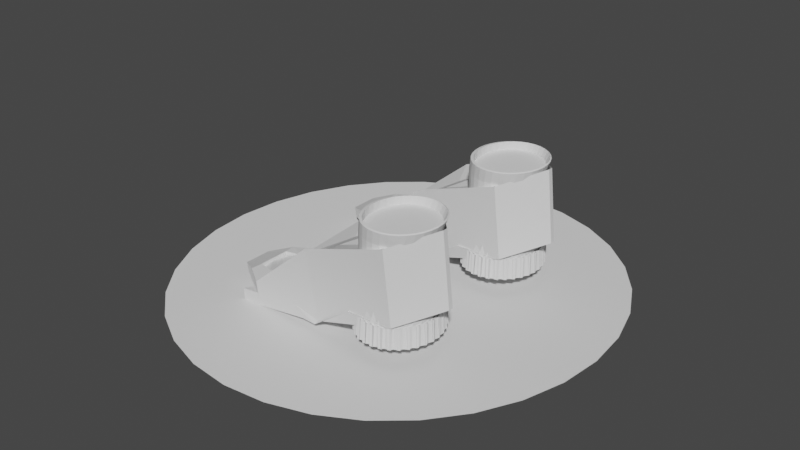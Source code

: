 # Source: rocket_Shoes.blend  (saved by Blender 3.1.7; exported with 4.5.12 LTS)
import bpy
from mathutils import Matrix  # noqa: F401  (used for matrix-valued properties, if any)

bpy.ops.wm.read_factory_settings(use_empty=True)
scene = bpy.context.scene
scene.name = 'Scene'

# ---- collections
col_collection = bpy.data.collections.new('Collection'); scene.collection.children.link(col_collection)

# ---- materials (node trees are filled in below, after node groups)
mat_material = bpy.data.materials.new('Material')
mat_material.alpha_threshold = 0.0
mat_material.use_transparent_shadow = False
mat_material.line_color = (0.0, 0.0, 0.0, 1.0)

# ---- material node trees
mat_material.use_nodes = True; mat_material.node_tree.nodes.clear()
_N = mat_material.node_tree.nodes; _L = mat_material.node_tree.links
n0 = _N.new('ShaderNodeOutputMaterial'); n0.name = 'Material Output'; n0.location = (300, 300)
n1 = _N.new('ShaderNodeBsdfPrincipled'); n1.name = 'Principled BSDF'; n1.location = (10, 300)
n1.distribution = 'GGX'
n1.subsurface_method = 'RANDOM_WALK_SKIN'
n1.inputs[2].default_value = 0.4
n1.inputs[3].default_value = 1.45
n1.inputs[27].default_value = (0.0, 0.0, 0.0, 1.0)
n1.inputs[28].default_value = 1.0
_L.new(n1.outputs[0], n0.inputs[0])
n0.is_active_output = True

# ---- world
world_world = bpy.data.worlds.new('World'); scene.world = world_world
world_world.use_nodes = True; world_world.node_tree.nodes.clear()
_N = world_world.node_tree.nodes; _L = world_world.node_tree.links
n0 = _N.new('ShaderNodeOutputWorld'); n0.name = 'World Output'; n0.location = (300, 300)
n1 = _N.new('ShaderNodeBackground'); n1.name = 'Background'; n1.location = (10, 300)
n1.inputs[0].default_value = (0.05088, 0.05088, 0.05088, 1.0)
_L.new(n1.outputs[0], n0.inputs[0])
n0.is_active_output = True
world_world.color = (0.05088, 0.05088, 0.05088)
world_world.use_sun_shadow = False
world_world.sun_shadow_jitter_overblur = 0.0

# ---- meshes
me_cube = bpy.data.meshes.new('Cube')
me_cube.from_pydata([(0.7903, 1.05, 1.442), (0.8694, 1.013, -0.4596), (0.7903, -1.05, 1.442), (0.8694, -1.013, -0.4596), (-1.079, 1.096, 0.1565), (-1.079, 1.096, -0.3591), (-1.079, -1.096, 0.1565), (-1.079, -1.096, -0.3591), (-1.092, 0.0, -0.3453), (0.8807, 0.0, 1.146), (-1.092, 0.0, 0.1426), (1.388, 0.0, -0.2196), (-1.073, 0.5356, 0.21), (1.422, 0.5189, -0.2337), (-1.073, 0.5356, -0.3451), (0.9141, 0.5189, 1.16), (-1.073, -0.5356, -0.3451), (0.9141, -0.5189, 1.16), (-1.073, -0.5356, 0.21), (1.422, -0.5189, -0.2337), (-2.197, -0.3245, -0.1278), (-2.206, -0.3727, -0.1302), (-2.206, -0.3727, 0.1302), (-2.206, 0.3727, 0.1302), (-2.206, 0.3727, -0.1302), (-2.197, 0.3245, 0.1278), (-2.197, 0.3245, -0.1278), (-2.197, -0.3245, 0.1278), (-1.573, 0.3666, -0.1274), (-1.652, 0.0, -0.1629), (-1.573, -0.3666, 0.1274), (-1.652, 0.0, 0.1629), (-1.573, 0.3666, 0.1274), (-1.573, -0.3666, -0.1274), (-1.581, 0.4396, -0.2405), (-1.608, 0.7358, -0.243), (-1.608, 0.7358, 0.243), (-1.581, 0.4396, 0.2405), (-1.581, -0.4396, -0.2405), (-1.581, -0.4396, 0.2405), (-1.608, -0.7358, 0.243), (-1.608, -0.7358, -0.243), (3.274, 1.083, 1.982), (3.254, 1.047, 0.0103), (3.274, -1.083, 1.982), (3.254, -1.047, 0.0103), (3.254, -0.5149, 1.878), (2.995, 0.5149, -0.1359), (3.254, 0.5149, 1.878), (2.591, 0.0, 1.947), (2.995, -0.5149, -0.1359), (2.333, 0.0, -0.05754), (0.8459, 0.5149, -0.5393), (0.7775, 1.047, -0.5605), (0.8459, -0.5149, -0.5393), (0.831, 0.0, -0.535), (0.7775, -1.047, -0.5605), (2.03, 0.5149, 0.07881), (1.983, 1.083, 0.1279), (2.03, -0.5149, 0.07881), (2.015, 0.0, 0.08317), (1.983, -1.083, 0.1279), (0.3484, 0.5149, -0.2821), (0.2318, 1.047, -0.2139), (0.3484, -0.5149, -0.2821), (0.3334, 0.0, -0.2777), (0.2318, -1.047, -0.2139), (0.4624, 0.5149, -0.4715), (0.3907, 1.047, -0.4987), (0.4624, -0.5149, -0.4715), (0.4475, 0.0, -0.4671), (0.3907, -1.047, -0.4987), (-1.437, 0.5149, -0.2579), (-1.614, 1.083, -0.1679), (-1.437, -0.5149, -0.2579), (-1.449, 0.0, -0.2476), (-1.614, -1.083, -0.1679), (-1.46, 0.5149, -0.5833), (-1.645, 1.083, -0.5301), (-1.46, -0.5149, -0.5833), (-1.472, 0.0, -0.5729), (-1.645, -1.083, -0.5301), (4.193, 0.06806, 2.241), (4.172, 0.0658, 0.2697), (4.193, -0.06806, 2.241), (4.172, -0.0658, 0.2697)], [], [(17, 18, 6, 2), (3, 2, 6, 7), (40, 39, 27, 22), (16, 19, 3, 7), (2, 3, 45, 44), (5, 4, 0, 1), (45, 3, 56, 61), (14, 13, 11, 8), (16, 18, 30, 33), (15, 12, 10, 9), (0, 4, 12, 15), (5, 1, 13, 14), (17, 2, 44, 46), (14, 8, 29, 28), (39, 38, 20, 27), (15, 9, 49, 48), (8, 11, 19, 16), (9, 10, 18, 17), (26, 25, 23, 24), (21, 22, 27, 20), (35, 34, 26, 24), (38, 41, 21, 20), (37, 36, 23, 25), (34, 37, 25, 26), (36, 35, 24, 23), (41, 40, 22, 21), (33, 30, 31, 29), (29, 31, 32, 28), (8, 16, 33, 29), (10, 12, 32, 31), (12, 14, 28, 32), (18, 10, 31, 30), (4, 5, 35, 36), (14, 12, 37, 34), (12, 4, 36, 37), (5, 14, 34, 35), (7, 6, 40, 41), (16, 7, 41, 38), (18, 16, 38, 39), (6, 18, 39, 40), (34, 37, 39, 38), (26, 20, 27, 25), (34, 38, 20, 26), (27, 25, 37, 39), (50, 46, 44, 45), (47, 48, 49, 51), (43, 42, 48, 47), (51, 49, 46, 50), (52, 55, 70, 67), (1, 43, 58, 53), (50, 45, 61, 59), (9, 17, 46, 49), (1, 0, 42, 43), (0, 15, 48, 42), (56, 54, 59, 61), (55, 52, 57, 60), (52, 53, 58, 57), (54, 55, 60, 59), (3, 19, 64, 66), (51, 50, 59, 60), (56, 3, 66, 71), (55, 54, 69, 70), (43, 47, 57, 58), (47, 51, 60, 57), (67, 70, 80, 77), (65, 62, 72, 75), (70, 69, 79, 80), (63, 68, 78, 73), (11, 13, 62, 65), (13, 1, 63, 62), (1, 53, 68, 63), (19, 11, 65, 64), (54, 56, 71, 69), (53, 52, 67, 68), (76, 74, 79, 81), (75, 72, 77, 80), (72, 73, 78, 77), (74, 75, 80, 79), (66, 64, 74, 76), (71, 66, 76, 81), (62, 63, 73, 72), (69, 71, 81, 79), (68, 67, 77, 78), (64, 65, 75, 74), (45, 44, 84, 85), (43, 42, 82, 83), (83, 82, 84, 85)])
_uv = me_cube.uv_layers.new(name='UVMap')
_uv.uv.foreach_set('vector', [0.625, 0.6875, 0.875, 0.6875, 0.875, 0.75, 0.625, 0.75, 0.375, 0.75, 0.625, 0.75, 0.625, 1.0, 0.375, 1.0, 0.875, 0.75, 0.875, 0.6875, 0.875, 0.6875, 0.875, 0.75, 0.125, 0.6875, 0.375, 0.6875, 0.375, 0.75, 0.125, 0.75, 0.625, 0.75, 0.375, 0.75, 0.375, 0.75, 0.625, 0.75, 0.375, 0.25, 0.625, 0.25, 0.625, 0.5, 0.375, 0.5, 0.375, 0.75, 0.375, 0.75, 0.375, 0.75, 0.375, 0.75, 0.125, 0.5625, 0.375, 0.5625, 0.375, 0.625, 0.125, 0.625, 0.375, 0.0625, 0.625, 0.0625, 0.625, 0.0625, 0.375, 0.0625, 0.625, 0.5625, 0.875, 0.5625, 0.875, 0.625, 0.625, 0.625, 0.625, 0.5, 0.875, 0.5, 0.875, 0.5625, 0.625, 0.5625, 0.125, 0.5, 0.375, 0.5, 0.375, 0.5625, 0.125, 0.5625, 0.625, 0.6875, 0.625, 0.75, 0.625, 0.75, 0.625, 0.6875, 0.125, 0.5625, 0.125, 0.625, 0.125, 0.625, 0.125, 0.5625, 0.625, 0.0625, 0.375, 0.0625, 0.375, 0.0625, 0.625, 0.0625, 0.625, 0.5625, 0.625, 0.625, 0.625, 0.625, 0.625, 0.5625, 0.125, 0.625, 0.375, 0.625, 0.375, 0.6875, 0.125, 0.6875, 0.625, 0.625, 0.875, 0.625, 0.875, 0.6875, 0.625, 0.6875, 0.375, 0.1875, 0.625, 0.1875, 0.625, 0.25, 0.375, 0.25, 0.375, 0.0, 0.625, 0.0, 0.625, 0.0625, 0.375, 0.0625, 0.125, 0.5, 0.125, 0.5625, 0.125, 0.5625, 0.125, 0.5, 0.125, 0.6875, 0.125, 0.75, 0.125, 0.75, 0.125, 0.6875, 0.875, 0.5625, 0.875, 0.5, 0.875, 0.5, 0.875, 0.5625, 0.375, 0.1875, 0.625, 0.1875, 0.625, 0.1875, 0.375, 0.1875, 0.625, 0.25, 0.375, 0.25, 0.375, 0.25, 0.625, 0.25, 0.375, 1.0, 0.625, 1.0, 0.625, 1.0, 0.375, 1.0, 0.375, 0.0625, 0.625, 0.0625, 0.625, 0.125, 0.375, 0.125, 0.375, 0.125, 0.625, 0.125, 0.625, 0.1875, 0.375, 0.1875, 0.125, 0.625, 0.125, 0.6875, 0.125, 0.6875, 0.125, 0.625, 0.875, 0.625, 0.875, 0.5625, 0.875, 0.5625, 0.875, 0.625, 0.625, 0.1875, 0.375, 0.1875, 0.375, 0.1875, 0.625, 0.1875, 0.875, 0.6875, 0.875, 0.625, 0.875, 0.625, 0.875, 0.6875, 0.625, 0.25, 0.375, 0.25, 0.375, 0.25, 0.625, 0.25, 0.375, 0.1875, 0.625, 0.1875, 0.625, 0.1875, 0.375, 0.1875, 0.875, 0.5625, 0.875, 0.5, 0.875, 0.5, 0.875, 0.5625, 0.125, 0.5, 0.125, 0.5625, 0.125, 0.5625, 0.125, 0.5, 0.375, 1.0, 0.625, 1.0, 0.625, 1.0, 0.375, 1.0, 0.125, 0.6875, 0.125, 0.75, 0.125, 0.75, 0.125, 0.6875, 0.625, 0.0625, 0.375, 0.0625, 0.375, 0.0625, 0.625, 0.0625, 0.875, 0.75, 0.875, 0.6875, 0.875, 0.6875, 0.875, 0.75, 0.375, 0.1875, 0.625, 0.1875, 0.625, 0.0625, 0.375, 0.0625, 0.375, 0.1875, 0.375, 0.0625, 0.625, 0.0625, 0.625, 0.1875, 0.0, 0.0, 0.0, 0.0, 0.0, 0.0, 0.0, 0.0, 0.0, 0.0, 0.0, 0.0, 0.0, 0.0, 0.0, 0.0, 0.375, 0.6875, 0.625, 0.6875, 0.625, 0.75, 0.375, 0.75, 0.375, 0.5625, 0.625, 0.5625, 0.625, 0.625, 0.375, 0.625, 0.375, 0.5, 0.625, 0.5, 0.625, 0.5625, 0.375, 0.5625, 0.375, 0.625, 0.625, 0.625, 0.625, 0.6875, 0.375, 0.6875, 0.375, 0.5625, 0.375, 0.625, 0.375, 0.625, 0.375, 0.5625, 0.375, 0.5, 0.375, 0.5, 0.375, 0.5, 0.375, 0.5, 0.375, 0.6875, 0.375, 0.75, 0.375, 0.75, 0.375, 0.6875, 0.625, 0.625, 0.625, 0.6875, 0.625, 0.6875, 0.625, 0.625, 0.375, 0.5, 0.625, 0.5, 0.625, 0.5, 0.375, 0.5, 0.625, 0.5, 0.625, 0.5625, 0.625, 0.5625, 0.625, 0.5, 0.375, 0.75, 0.375, 0.6875, 0.375, 0.6875, 0.375, 0.75, 0.375, 0.625, 0.375, 0.5625, 0.375, 0.5625, 0.375, 0.625, 0.375, 0.5625, 0.375, 0.5, 0.375, 0.5, 0.375, 0.5625, 0.375, 0.6875, 0.375, 0.625, 0.375, 0.625, 0.375, 0.6875, 0.375, 0.75, 0.375, 0.6875, 0.375, 0.6875, 0.375, 0.75, 0.375, 0.625, 0.375, 0.6875, 0.375, 0.6875, 0.375, 0.625, 0.375, 0.75, 0.375, 0.75, 0.375, 0.75, 0.375, 0.75, 0.375, 0.625, 0.375, 0.6875, 0.375, 0.6875, 0.375, 0.625, 0.375, 0.5, 0.375, 0.5625, 0.375, 0.5625, 0.375, 0.5, 0.375, 0.5625, 0.375, 0.625, 0.375, 0.625, 0.375, 0.5625, 0.375, 0.5625, 0.375, 0.625, 0.375, 0.625, 0.375, 0.5625, 0.375, 0.625, 0.375, 0.5625, 0.375, 0.5625, 0.375, 0.625, 0.375, 0.625, 0.375, 0.6875, 0.375, 0.6875, 0.375, 0.625, 0.375, 0.5, 0.375, 0.5, 0.375, 0.5, 0.375, 0.5, 0.375, 0.625, 0.375, 0.5625, 0.375, 0.5625, 0.375, 0.625, 0.375, 0.5625, 0.375, 0.5, 0.375, 0.5, 0.375, 0.5625, 0.375, 0.5, 0.375, 0.5, 0.375, 0.5, 0.375, 0.5, 0.375, 0.6875, 0.375, 0.625, 0.375, 0.625, 0.375, 0.6875, 0.375, 0.6875, 0.375, 0.75, 0.375, 0.75, 0.375, 0.6875, 0.375, 0.5, 0.375, 0.5625, 0.375, 0.5625, 0.375, 0.5, 0.375, 0.75, 0.375, 0.6875, 0.375, 0.6875, 0.375, 0.75, 0.375, 0.625, 0.375, 0.5625, 0.375, 0.5625, 0.375, 0.625, 0.375, 0.5625, 0.375, 0.5, 0.375, 0.5, 0.375, 0.5625, 0.375, 0.6875, 0.375, 0.625, 0.375, 0.625, 0.375, 0.6875, 0.375, 0.75, 0.375, 0.6875, 0.375, 0.6875, 0.375, 0.75, 0.375, 0.75, 0.375, 0.75, 0.375, 0.75, 0.375, 0.75, 0.375, 0.5625, 0.375, 0.5, 0.375, 0.5, 0.375, 0.5625, 0.375, 0.6875, 0.375, 0.75, 0.375, 0.75, 0.375, 0.6875, 0.375, 0.5, 0.375, 0.5625, 0.375, 0.5625, 0.375, 0.5, 0.375, 0.6875, 0.375, 0.625, 0.375, 0.625, 0.375, 0.6875, 0.375, 0.75, 0.625, 0.75, 0.625, 0.75, 0.375, 0.75, 0.375, 0.5, 0.625, 0.5, 0.625, 0.5, 0.375, 0.5, 0.375, 0.5, 0.625, 0.5, 0.625, 0.75, 0.375, 0.75])
me_cube.materials.append(mat_material)
me_cube.use_remesh_preserve_volume = False
me_cube.use_remesh_preserve_attributes = False
me_cube.use_mirror_vertex_groups = False
me_cube.update()
me_cylinder = bpy.data.meshes.new('Cylinder')
me_cylinder.from_pydata([(0.004546, 0.9948, 0.9577), (0.19, 0.9757, 0.9578), (0.3683, 0.9191, 0.9578), (0.5326, 0.8272, 0.9579), (0.6766, 0.7035, 0.9579), (0.7948, 0.5527, 0.9579), (0.8826, 0.3807, 0.9579), (0.9367, 0.1941, 0.9579), (0.955, -3.747e-08, 0.9579), (0.9367, -0.1941, 0.9579), (0.8826, -0.3807, 0.9579), (0.7948, -0.5527, 0.9579), (0.6766, -0.7035, 0.9579), (0.5326, -0.8272, 0.9579), (0.3683, -0.9191, 0.9578), (0.19, -0.9757, 0.9578), (0.004546, -0.9948, 0.9577), (-0.1809, -0.9757, 0.9577), (-0.3592, -0.9191, 0.9577), (-0.5235, -0.8271, 0.9576), (-0.6675, -0.7034, 0.9576), (-0.7856, -0.5527, 0.9577), (-0.8735, -0.3807, 0.9577), (-0.9275, -0.1941, 0.9577), (-0.9458, 1.293e-08, 0.9577), (-0.9275, 0.1941, 0.9577), (-0.8735, 0.3807, 0.9577), (-0.7856, 0.5527, 0.9577), (-0.6675, 0.7034, 0.9576), (-0.5235, 0.8271, 0.9576), (-0.3592, 0.9191, 0.9577), (-0.1809, 0.9757, 0.9577), (0.5651, 1.029, -1.603), (-0.5651, 1.029, -1.603), (2.23e-08, 0.9937, -0.3139), (-0.372, 1.131, -1.603), (0.1846, 0.9747, -0.3139), (0.7322, 0.8893, -1.603), (-0.1603, 1.188, -1.603), (0.3622, 0.9183, -0.3139), (0.8686, 0.719, -1.603), (0.06032, 1.196, -1.603), (0.526, 0.8267, -0.3139), (0.9718, 0.5256, -1.603), (0.2788, 1.154, -1.603), (0.6697, 0.7032, -0.3139), (1.04, 0.3153, -1.603), (0.4843, 1.063, -1.603), (0.7877, 0.5527, -0.3139), (1.072, 0.09444, -1.603), (0.6676, 0.9301, -1.603), (0.8755, 0.3808, -0.3139), (1.067, -0.1309, -1.603), (0.8214, 0.762, -1.603), (0.9295, 0.1941, -0.3139), (1.023, -0.354, -1.603), (0.9409, 0.5671, -1.603), (0.9478, -4.01e-08, -0.3139), (0.9409, -0.5671, -1.603), (1.023, 0.354, -1.603), (0.9295, -0.1941, -0.3139), (0.8214, -0.762, -1.603), (1.067, 0.1309, -1.603), (0.8755, -0.3808, -0.3139), (0.6676, -0.9301, -1.603), (1.072, -0.09444, -1.603), (0.7877, -0.5527, -0.3139), (0.4843, -1.063, -1.603), (1.04, -0.3153, -1.603), (0.6697, -0.7032, -0.3139), (0.2788, -1.154, -1.603), (0.9718, -0.5256, -1.603), (0.526, -0.8267, -0.3139), (0.06032, -1.196, -1.603), (0.8686, -0.719, -1.603), (0.3622, -0.9183, -0.3139), (-0.1603, -1.188, -1.603), (0.7322, -0.8893, -1.603), (0.1846, -0.9747, -0.3139), (-0.372, -1.131, -1.603), (0.5651, -1.029, -1.603), (-5.228e-08, -0.9937, -0.3139), (-0.5651, -1.029, -1.603), (0.372, -1.131, -1.603), (-0.1846, -0.9747, -0.3139), (-0.7322, -0.8893, -1.603), (0.1603, -1.188, -1.603), (-0.3622, -0.9183, -0.3139), (-0.8686, -0.719, -1.603), (-0.06032, -1.196, -1.603), (-0.526, -0.8267, -0.3139), (-0.9718, -0.5256, -1.603), (-0.2788, -1.154, -1.603), (-0.6697, -0.7032, -0.3139), (-1.04, -0.3153, -1.603), (-0.4843, -1.063, -1.603), (-0.7877, -0.5527, -0.3139), (-1.072, -0.09444, -1.603), (-0.6676, -0.9301, -1.603), (-0.8755, -0.3808, -0.3139), (-1.067, 0.1309, -1.603), (-0.8214, -0.762, -1.603), (-0.9295, -0.1941, -0.3139), (-1.023, 0.354, -1.603), (-0.9409, -0.5671, -1.603), (-0.9478, 1.414e-08, -0.3139), (-0.9409, 0.5671, -1.603), (-1.023, -0.354, -1.603), (-0.9295, 0.1941, -0.3139), (-0.8214, 0.762, -1.603), (-1.067, -0.1309, -1.603), (-0.8755, 0.3808, -0.3139), (-0.6676, 0.9301, -1.603), (-1.072, 0.09444, -1.603), (-0.7877, 0.5527, -0.3139), (-0.4843, 1.063, -1.603), (-1.04, 0.3153, -1.603), (-0.6697, 0.7032, -0.3139), (-0.2788, 1.154, -1.603), (-0.9718, 0.5256, -1.603), (-0.526, 0.8267, -0.3139), (-0.06032, 1.196, -1.603), (-0.8686, 0.719, -1.603), (-0.3622, 0.9183, -0.3139), (0.1603, 1.188, -1.603), (-0.7322, 0.8893, -1.603), (-0.1846, 0.9747, -0.3139), (0.372, 1.131, -1.603), (0.5651, 1.001, -1.038), (-9.622e-08, 0.4332, -1.63), (-0.5651, 1.001, -1.038), (-0.3787, 1.104, -1.038), (0.7255, 0.8619, -1.038), (0.05201, 0.4275, -1.63), (-0.1732, 1.163, -1.038), (0.8558, 0.6936, -1.038), (0.1052, 0.4098, -1.63), (0.042, 1.174, -1.038), (0.9535, 0.5031, -1.038), (0.1594, 0.3779, -1.63), (0.256, 1.135, -1.038), (1.017, 0.2967, -1.038), (0.2124, 0.3301, -1.63), (0.458, 1.049, -1.038), (1.046, 0.08009, -1.038), (0.2604, 0.2658, -1.63), (0.6388, 0.9204, -1.038), (1.038, -0.1407, -1.038), (0.2988, 0.1867, -1.63), (0.7912, 0.7571, -1.038), (0.9927, -0.3589, -1.038), (0.3237, 0.09635, -1.63), (0.9101, 0.5671, -1.038), (0.9101, -0.5671, -1.038), (0.3323, -2.686e-07, -1.63), (0.9927, 0.3589, -1.038), (0.7912, -0.7571, -1.038), (0.3237, -0.09635, -1.63), (1.038, 0.1407, -1.038), (0.6388, -0.9204, -1.038), (0.2988, -0.1867, -1.63), (1.046, -0.08009, -1.038), (0.458, -1.049, -1.038), (0.2604, -0.2658, -1.63), (1.017, -0.2967, -1.038), (0.256, -1.135, -1.038), (0.2124, -0.3301, -1.63), (0.9535, -0.5031, -1.038), (0.042, -1.174, -1.038), (0.1594, -0.3779, -1.63), (0.8558, -0.6936, -1.038), (-0.1732, -1.163, -1.038), (0.1052, -0.4098, -1.63), (0.7255, -0.8619, -1.038), (-0.3787, -1.104, -1.038), (0.05201, -0.4275, -1.63), (0.5651, -1.001, -1.038), (-0.5651, -1.001, -1.038), (9.489e-09, -0.4332, -1.63), (0.3787, -1.104, -1.038), (-0.7255, -0.8619, -1.038), (-0.05201, -0.4275, -1.63), (0.1732, -1.163, -1.038), (-0.8558, -0.6936, -1.038), (-0.1052, -0.4098, -1.63), (-0.042, -1.174, -1.038), (-0.9535, -0.5031, -1.038), (-0.1594, -0.3779, -1.63), (-0.256, -1.135, -1.038), (-1.017, -0.2967, -1.038), (-0.2124, -0.3301, -1.63), (-0.458, -1.049, -1.038), (-1.046, -0.08009, -1.038), (-0.2604, -0.2658, -1.63), (-0.6388, -0.9204, -1.038), (-1.038, 0.1407, -1.038), (-0.2988, -0.1867, -1.63), (-0.7912, -0.7571, -1.038), (-0.9927, 0.3589, -1.038), (-0.3237, -0.09635, -1.63), (-0.9101, -0.5671, -1.038), (-0.9101, 0.5671, -1.038), (-0.3323, 2.548e-07, -1.63), (-0.9927, -0.3589, -1.038), (-0.7912, 0.7571, -1.038), (-0.3237, 0.09635, -1.63), (-1.038, -0.1407, -1.038), (-0.6388, 0.9204, -1.038), (-0.2988, 0.1867, -1.63), (-1.046, 0.08008, -1.038), (-0.458, 1.049, -1.038), (-0.2604, 0.2658, -1.63), (-1.017, 0.2967, -1.038), (-0.256, 1.135, -1.038), (-0.2124, 0.3301, -1.63), (-0.9535, 0.5031, -1.038), (-0.042, 1.174, -1.038), (-0.1594, 0.3779, -1.63), (-0.8558, 0.6936, -1.038), (0.1732, 1.163, -1.038), (-0.1052, 0.4098, -1.63), (-0.7255, 0.8619, -1.038), (0.3787, 1.104, -1.038), (-0.05201, 0.4275, -1.63), (-0.1051, 0.958, 1.105), (-0.2673, 0.9037, 1.104), (-0.4177, 0.8149, 1.104), (-0.5505, 0.6946, 1.104), (-0.6603, 0.5469, 1.104), (-0.7424, 0.3774, 1.104), (-0.7932, 0.1926, 1.104), (-0.8104, 1.379e-08, 1.104), (-0.7932, -0.1926, 1.104), (-0.7424, -0.3774, 1.104), (-0.6603, -0.5469, 1.104), (-0.5505, -0.6946, 1.104), (-0.4177, -0.8149, 1.104), (-0.2673, -0.9037, 1.104), (-0.1051, -0.958, 1.105), (0.063, -0.9763, 1.105), (0.2311, -0.9581, 1.105), (0.3934, -0.9038, 1.105), (0.5439, -0.8151, 1.105), (0.6768, -0.6948, 1.105), (0.7867, -0.5471, 1.105), (0.8689, -0.3775, 1.105), (0.9197, -0.1927, 1.105), (0.9369, -3.356e-08, 1.105), (0.9197, 0.1927, 1.105), (0.8689, 0.3775, 1.105), (0.7867, 0.5471, 1.105), (0.6768, 0.6948, 1.105), (0.5439, 0.8151, 1.105), (0.3934, 0.9038, 1.105), (0.063, 0.9763, 1.105), (0.2311, 0.9581, 1.105), (-0.09455, 1.042, 1.308), (-0.05973, 1.003, 1.327), (-0.2313, 0.9452, 1.326), (-0.2783, 0.9812, 1.308), (-0.4475, 0.883, 1.307), (-0.3897, 0.8512, 1.325), (-0.5958, 0.7509, 1.307), (-0.5291, 0.7246, 1.325), (-0.7174, 0.59, 1.308), (-0.6438, 0.5698, 1.324), (-0.8077, 0.4065, 1.308), (-0.7294, 0.3928, 1.324), (-0.8634, 0.2072, 1.308), (-0.7822, 0.2004, 1.324), (-0.8822, 1.422e-08, 1.308), (-0.8001, 1.528e-08, 1.324), (-0.8634, -0.2072, 1.308), (-0.7822, -0.2004, 1.324), (-0.8077, -0.4065, 1.308), (-0.7294, -0.3928, 1.324), (-0.7174, -0.59, 1.308), (-0.6438, -0.5699, 1.324), (-0.5958, -0.7509, 1.307), (-0.5291, -0.7246, 1.325), (-0.4475, -0.883, 1.307), (-0.3897, -0.8512, 1.325), (-0.2783, -0.9812, 1.308), (-0.2313, -0.9452, 1.326), (-0.09455, -1.042, 1.308), (-0.05973, -1.003, 1.327), (0.09661, -1.062, 1.309), (0.1186, -1.023, 1.328), (0.2878, -1.042, 1.31), (0.2973, -1.005, 1.33), (0.4718, -0.9821, 1.311), (0.4698, -0.9478, 1.331), (0.6414, -0.8841, 1.312), (0.6296, -0.8546, 1.332), (0.7901, -0.752, 1.313), (0.7706, -0.7282, 1.333), (0.9121, -0.5909, 1.313), (0.8868, -0.5731, 1.334), (1.003, -0.4071, 1.314), (0.9736, -0.3953, 1.335), (1.059, -0.2075, 1.314), (1.027, -0.2017, 1.336), (1.077, -3.972e-08, 1.314), (1.045, -3.751e-08, 1.336), (1.059, 0.2075, 1.314), (1.027, 0.2017, 1.336), (1.003, 0.4071, 1.314), (0.9736, 0.3953, 1.335), (0.9121, 0.5909, 1.313), (0.8868, 0.5731, 1.334), (0.7901, 0.752, 1.313), (0.7706, 0.7282, 1.333), (0.6414, 0.8841, 1.312), (0.6296, 0.8546, 1.332), (0.4718, 0.9821, 1.311), (0.4698, 0.9478, 1.331), (0.1186, 1.023, 1.328), (0.09661, 1.062, 1.309), (0.2878, 1.042, 1.31), (0.2973, 1.005, 1.33)], [], [(126, 31, 0, 34), (37, 38, 134, 132), (40, 41, 137, 135), (43, 44, 140, 138), (46, 47, 143, 141), (49, 50, 146, 144), (52, 53, 149, 147), (55, 56, 152, 150), (58, 59, 155, 153), (61, 62, 158, 156), (64, 65, 161, 159), (67, 68, 164, 162), (70, 71, 167, 165), (73, 74, 170, 168), (76, 77, 173, 171), (79, 80, 176, 174), (82, 83, 179, 177), (85, 86, 182, 180), (88, 89, 185, 183), (91, 92, 188, 186), (94, 95, 191, 189), (97, 98, 194, 192), (100, 101, 197, 195), (103, 104, 200, 198), (106, 107, 203, 201), (109, 110, 206, 204), (112, 113, 209, 207), (115, 116, 212, 210), (118, 119, 215, 213), (121, 122, 218, 216), (315, 319, 255, 253), (124, 125, 221, 219), (127, 33, 130, 222), (129, 133, 136, 139, 142, 145, 148, 151, 154, 157, 160, 163, 166, 169, 172, 175, 178, 181, 184, 187, 190, 193, 196, 199, 202, 205, 208, 211, 214, 217, 220, 223), (258, 261, 226, 225), (60, 9, 10, 63), (87, 18, 19, 90), (114, 27, 28, 117), (48, 5, 6, 51), (75, 14, 15, 78), (102, 23, 24, 105), (34, 0, 1, 36), (36, 1, 2, 39), (63, 10, 11, 66), (90, 19, 20, 93), (117, 28, 29, 120), (51, 6, 7, 54), (78, 15, 16, 81), (105, 24, 25, 108), (39, 2, 3, 42), (66, 11, 12, 69), (93, 20, 21, 96), (120, 29, 30, 123), (54, 7, 8, 57), (81, 16, 17, 84), (108, 25, 26, 111), (42, 3, 4, 45), (69, 12, 13, 72), (96, 21, 22, 99), (123, 30, 31, 126), (57, 8, 9, 60), (84, 17, 18, 87), (111, 26, 27, 114), (45, 4, 5, 48), (72, 13, 14, 75), (99, 22, 23, 102), (32, 33, 34), (35, 36, 37), (38, 39, 40), (41, 42, 43), (44, 45, 46), (47, 48, 49), (50, 51, 52), (53, 54, 55), (56, 57, 58), (59, 60, 61), (62, 63, 64), (65, 66, 67), (68, 69, 70), (71, 72, 73), (74, 75, 76), (77, 78, 79), (80, 81, 82), (83, 84, 85), (86, 87, 88), (89, 90, 91), (92, 93, 94), (95, 96, 97), (98, 99, 100), (101, 102, 103), (104, 105, 106), (107, 108, 109), (110, 111, 112), (113, 114, 115), (116, 117, 118), (119, 120, 121), (122, 123, 124), (125, 126, 127), (128, 129, 130), (131, 132, 133), (134, 135, 136), (137, 138, 139), (140, 141, 142), (143, 144, 145), (146, 147, 148), (149, 150, 151), (152, 153, 154), (155, 156, 157), (158, 159, 160), (161, 162, 163), (164, 165, 166), (167, 168, 169), (170, 171, 172), (173, 174, 175), (176, 177, 178), (179, 180, 181), (182, 183, 184), (185, 186, 187), (188, 189, 190), (191, 192, 193), (194, 195, 196), (197, 198, 199), (200, 201, 202), (203, 204, 205), (206, 207, 208), (209, 210, 211), (212, 213, 214), (215, 216, 217), (218, 219, 220), (221, 222, 223), (34, 36, 35, 32), (36, 39, 38, 37), (39, 42, 41, 40), (42, 45, 44, 43), (45, 48, 47, 46), (48, 51, 50, 49), (51, 54, 53, 52), (54, 57, 56, 55), (57, 60, 59, 58), (60, 63, 62, 61), (63, 66, 65, 64), (66, 69, 68, 67), (69, 72, 71, 70), (72, 75, 74, 73), (75, 78, 77, 76), (78, 81, 80, 79), (81, 84, 83, 82), (84, 87, 86, 85), (87, 90, 89, 88), (90, 93, 92, 91), (93, 96, 95, 94), (96, 99, 98, 97), (99, 102, 101, 100), (102, 105, 104, 103), (105, 108, 107, 106), (108, 111, 110, 109), (111, 114, 113, 112), (114, 117, 116, 115), (117, 120, 119, 118), (120, 123, 122, 121), (123, 126, 125, 124), (126, 34, 33, 127), (128, 131, 133, 129), (132, 134, 136, 133), (135, 137, 139, 136), (138, 140, 142, 139), (141, 143, 145, 142), (144, 146, 148, 145), (147, 149, 151, 148), (150, 152, 154, 151), (153, 155, 157, 154), (156, 158, 160, 157), (159, 161, 163, 160), (162, 164, 166, 163), (165, 167, 169, 166), (168, 170, 172, 169), (171, 173, 175, 172), (174, 176, 178, 175), (177, 179, 181, 178), (180, 182, 184, 181), (183, 185, 187, 184), (186, 188, 190, 187), (189, 191, 193, 190), (192, 194, 196, 193), (195, 197, 199, 196), (198, 200, 202, 199), (201, 203, 205, 202), (204, 206, 208, 205), (207, 209, 211, 208), (210, 212, 214, 211), (213, 215, 217, 214), (216, 218, 220, 217), (219, 221, 223, 220), (222, 130, 129, 223), (127, 222, 221, 125), (218, 122, 124, 219), (61, 156, 155, 59), (152, 56, 58, 153), (88, 183, 182, 86), (179, 83, 85, 180), (115, 210, 209, 113), (206, 110, 112, 207), (49, 144, 143, 47), (140, 44, 46, 141), (76, 171, 170, 74), (167, 71, 73, 168), (103, 198, 197, 101), (194, 98, 100, 195), (37, 132, 131, 35), (130, 33, 32, 128), (64, 159, 158, 62), (91, 186, 185, 89), (118, 213, 212, 116), (52, 147, 146, 50), (79, 174, 173, 77), (106, 201, 200, 104), (40, 135, 134, 38), (67, 162, 161, 65), (94, 189, 188, 92), (121, 216, 215, 119), (55, 150, 149, 53), (82, 177, 176, 80), (109, 204, 203, 107), (43, 138, 137, 41), (70, 165, 164, 68), (97, 192, 191, 95), (32, 35, 131, 128), (297, 299, 245, 244), (279, 281, 236, 235), (261, 263, 227, 226), (305, 307, 249, 248), (287, 289, 240, 239), (269, 271, 231, 230), (313, 315, 253, 252), (295, 297, 244, 243), (277, 279, 235, 234), (255, 254, 224, 225, 226, 227, 228, 229, 230, 231, 232, 233, 234, 235, 236, 237, 238, 239, 240, 241, 242, 243, 244, 245, 246, 247, 248, 249, 250, 251, 252, 253), (303, 305, 248, 247), (285, 287, 239, 238), (267, 269, 230, 229), (311, 313, 252, 251), (293, 295, 243, 242), (275, 277, 234, 233), (301, 303, 247, 246), (283, 285, 238, 237), (265, 267, 229, 228), (309, 311, 251, 250), (291, 293, 242, 241), (273, 275, 233, 232), (319, 316, 254, 255), (299, 301, 246, 245), (281, 283, 237, 236), (263, 265, 228, 227), (307, 309, 250, 249), (289, 291, 241, 240), (271, 273, 232, 231), (257, 258, 225, 224), (30, 29, 260, 259), (29, 28, 262, 260), (28, 27, 264, 262), (27, 26, 266, 264), (26, 25, 268, 266), (25, 24, 270, 268), (24, 23, 272, 270), (23, 22, 274, 272), (22, 21, 276, 274), (21, 20, 278, 276), (20, 19, 280, 278), (19, 18, 282, 280), (18, 17, 284, 282), (17, 16, 286, 284), (16, 15, 288, 286), (15, 14, 290, 288), (14, 13, 292, 290), (13, 12, 294, 292), (12, 11, 296, 294), (11, 10, 298, 296), (10, 9, 300, 298), (9, 8, 302, 300), (8, 7, 304, 302), (7, 6, 306, 304), (6, 5, 308, 306), (5, 4, 310, 308), (4, 3, 312, 310), (3, 2, 314, 312), (2, 1, 318, 314), (1, 0, 317, 318), (31, 30, 259, 256), (316, 257, 224, 254), (317, 256, 257, 316), (259, 260, 261, 258), (260, 262, 263, 261), (262, 264, 265, 263), (264, 266, 267, 265), (266, 268, 269, 267), (268, 270, 271, 269), (270, 272, 273, 271), (272, 274, 275, 273), (274, 276, 277, 275), (276, 278, 279, 277), (278, 280, 281, 279), (280, 282, 283, 281), (282, 284, 285, 283), (284, 286, 287, 285), (286, 288, 289, 287), (288, 290, 291, 289), (290, 292, 293, 291), (292, 294, 295, 293), (294, 296, 297, 295), (296, 298, 299, 297), (298, 300, 301, 299), (300, 302, 303, 301), (302, 304, 305, 303), (304, 306, 307, 305), (306, 308, 309, 307), (308, 310, 311, 309), (310, 312, 313, 311), (312, 314, 315, 313), (314, 318, 319, 315), (318, 317, 316, 319), (256, 259, 258, 257), (0, 31, 256, 317)])
_uv = me_cylinder.uv_layers.new(name='UVMap')
_uv.uv.foreach_set('vector', [0.03125, 0.683, 0.03125, 1.0, 0.0, 1.0, 0.0, 0.683, 0.8544, 0.5, 1.052, 0.5, 1.052, 0.5, 0.8544, 0.5, 0.8248, 0.5, 1.019, 0.5, 1.019, 0.5, 0.8248, 0.5, 0.7955, 0.5, 0.9857, 0.5, 0.9857, 0.5, 0.7955, 0.5, 0.7664, 0.5, 0.9524, 0.5, 0.9524, 0.5, 0.7664, 0.5, 0.737, 0.5, 0.9193, 0.5, 0.9193, 0.5, 0.737, 0.5, 0.7071, 0.5, 0.8867, 0.5, 0.8867, 0.5, 0.7071, 0.5, 0.6765, 0.5, 0.8547, 0.5, 0.8547, 0.5, 0.6765, 0.5, 0.6453, 0.5, 0.8235, 0.5, 0.8235, 0.5, 0.6453, 0.5, 0.6133, 0.5, 0.7929, 0.5, 0.7929, 0.5, 0.6133, 0.5, 0.5807, 0.5, 0.763, 0.5, 0.763, 0.5, 0.5807, 0.5, 0.5476, 0.5, 0.7336, 0.5, 0.7336, 0.5, 0.5476, 0.5, 0.5143, 0.5, 0.7045, 0.5, 0.7045, 0.5, 0.5143, 0.5, 0.481, 0.5, 0.6752, 0.5, 0.6752, 0.5, 0.481, 0.5, 0.4481, 0.5, 0.6456, 0.5, 0.6456, 0.5, 0.4481, 0.5, 0.4159, 0.5, 0.6153, 0.5, 0.6153, 0.5, 0.4159, 0.5, 0.3847, 0.5, 0.5841, 0.5, 0.5841, 0.5, 0.3847, 0.5, 0.3544, 0.5, 0.5519, 0.5, 0.5519, 0.5, 0.3544, 0.5, 0.3248, 0.5, 0.519, 0.5, 0.519, 0.5, 0.3248, 0.5, 0.2955, 0.5, 0.4857, 0.5, 0.4857, 0.5, 0.2955, 0.5, 0.2664, 0.5, 0.4524, 0.5, 0.4524, 0.5, 0.2664, 0.5, 0.237, 0.5, 0.4193, 0.5, 0.4193, 0.5, 0.237, 0.5, 0.2071, 0.5, 0.3867, 0.5, 0.3867, 0.5, 0.2071, 0.5, 0.1765, 0.5, 0.3547, 0.5, 0.3547, 0.5, 0.1765, 0.5, 0.1453, 0.5, 0.3235, 0.5, 0.3235, 0.5, 0.1453, 0.5, 0.1133, 0.5, 0.2929, 0.5, 0.2929, 0.5, 0.1133, 0.5, 0.08072, 0.5, 0.263, 0.5, 0.263, 0.5, 0.08072, 0.5, 0.04764, 0.5, 0.2336, 0.5, 0.2336, 0.5, 0.04764, 0.5, 0.0143, 0.5, 0.2045, 0.5, 0.2045, 0.5, 0.0143, 0.5, -0.019, 0.5, 0.1752, 0.5, 0.1752, 0.5, -0.019, 0.5, 0.9388, 1.0, 0.9674, 1.0, 0.9666, 1.0, 0.9396, 1.0, -0.05189, 0.5, 0.1456, 0.5, 0.1456, 0.5, -0.05189, 0.5, -0.08406, 0.5, 0.1153, 0.5, 0.1153, 0.5, -0.08406, 0.5, 0.75, 0.3315, 0.7594, 0.3306, 0.7693, 0.3276, 0.7798, 0.322, 0.7904, 0.3133, 0.8003, 0.3012, 0.8084, 0.2861, 0.8137, 0.2687, 0.8155, 0.25, 0.8137, 0.2313, 0.8084, 0.2139, 0.8003, 0.1988, 0.7904, 0.1867, 0.7798, 0.178, 0.7693, 0.1724, 0.7594, 0.1694, 0.75, 0.1685, 0.7406, 0.1694, 0.7307, 0.1724, 0.7202, 0.178, 0.7096, 0.1867, 0.6997, 0.1988, 0.6916, 0.2139, 0.6863, 0.2313, 0.6845, 0.25, 0.6863, 0.2687, 0.6916, 0.2861, 0.6997, 0.3012, 0.7096, 0.3133, 0.7202, 0.322, 0.7307, 0.3276, 0.7406, 0.3306, 0.06379, 1.0, 0.09249, 1.0, 0.09174, 1.0, 0.06458, 1.0, 0.7188, 0.683, 0.7188, 1.0, 0.6875, 1.0, 0.6875, 0.683, 0.4375, 0.683, 0.4375, 1.0, 0.4062, 1.0, 0.4062, 0.683, 0.1562, 0.683, 0.1562, 1.0, 0.125, 1.0, 0.125, 0.683, 0.8438, 0.683, 0.8438, 1.0, 0.8125, 1.0, 0.8125, 0.683, 0.5625, 0.683, 0.5625, 1.0, 0.5312, 1.0, 0.5312, 0.683, 0.2812, 0.683, 0.2812, 1.0, 0.25, 1.0, 0.25, 0.683, 1.0, 0.683, 1.0, 1.0, 0.9688, 1.0, 0.9688, 0.683, 0.9688, 0.683, 0.9688, 1.0, 0.9375, 1.0, 0.9375, 0.683, 0.6875, 0.683, 0.6875, 1.0, 0.6562, 1.0, 0.6562, 0.683, 0.4062, 0.683, 0.4062, 1.0, 0.375, 1.0, 0.375, 0.683, 0.125, 0.683, 0.125, 1.0, 0.09375, 1.0, 0.09375, 0.683, 0.8125, 0.683, 0.8125, 1.0, 0.7812, 1.0, 0.7812, 0.683, 0.5312, 0.683, 0.5312, 1.0, 0.5, 1.0, 0.5, 0.683, 0.25, 0.683, 0.25, 1.0, 0.2188, 1.0, 0.2188, 0.683, 0.9375, 0.683, 0.9375, 1.0, 0.9062, 1.0, 0.9062, 0.683, 0.6562, 0.683, 0.6562, 1.0, 0.625, 1.0, 0.625, 0.683, 0.375, 0.683, 0.375, 1.0, 0.3438, 1.0, 0.3438, 0.683, 0.09375, 0.683, 0.09375, 1.0, 0.0625, 1.0, 0.0625, 0.683, 0.7812, 0.683, 0.7812, 1.0, 0.75, 1.0, 0.75, 0.683, 0.5, 0.683, 0.5, 1.0, 0.4688, 1.0, 0.4688, 0.683, 0.2188, 0.683, 0.2188, 1.0, 0.1875, 1.0, 0.1875, 0.683, 0.9062, 0.683, 0.9062, 1.0, 0.875, 1.0, 0.875, 0.683, 0.625, 0.683, 0.625, 1.0, 0.5938, 1.0, 0.5938, 0.683, 0.3438, 0.683, 0.3438, 1.0, 0.3125, 1.0, 0.3125, 0.683, 0.0625, 0.683, 0.0625, 1.0, 0.03125, 1.0, 0.03125, 0.683, 0.75, 0.683, 0.75, 1.0, 0.7188, 1.0, 0.7188, 0.683, 0.4688, 0.683, 0.4688, 1.0, 0.4375, 1.0, 0.4375, 0.683, 0.1875, 0.683, 0.1875, 1.0, 0.1562, 1.0, 0.1562, 0.683, 0.875, 0.683, 0.875, 1.0, 0.8438, 1.0, 0.8438, 0.683, 0.5938, 0.683, 0.5938, 1.0, 0.5625, 1.0, 0.5625, 0.683, 0.3125, 0.683, 0.3125, 1.0, 0.2812, 1.0, 0.2812, 0.683, -0.1126, 0.5, 0.0, 0.5, 0.0, 0.5, 1.084, 0.5, 0.9688, 0.683, 0.8544, 0.5, 1.052, 0.5, 0.9375, 0.683, 0.8248, 0.5, 1.019, 0.5, 0.9062, 0.683, 0.7955, 0.5, 0.9857, 0.5, 0.875, 0.683, 0.7664, 0.5, 0.9524, 0.5, 0.8438, 0.683, 0.737, 0.5, 0.9193, 0.5, 0.8125, 0.683, 0.7071, 0.5, 0.8867, 0.5, 0.7812, 0.683, 0.6765, 0.5, 0.8547, 0.5, 0.75, 0.683, 0.6453, 0.5, 0.8235, 0.5, 0.7188, 0.683, 0.6133, 0.5, 0.7929, 0.5, 0.6875, 0.683, 0.5807, 0.5, 0.763, 0.5, 0.6562, 0.683, 0.5476, 0.5, 0.7336, 0.5, 0.625, 0.683, 0.5143, 0.5, 0.7045, 0.5, 0.5938, 0.683, 0.481, 0.5, 0.6752, 0.5, 0.5625, 0.683, 0.4481, 0.5, 0.6456, 0.5, 0.5312, 0.683, 0.4159, 0.5, 0.6153, 0.5, 0.5, 0.683, 0.3847, 0.5, 0.5841, 0.5, 0.4688, 0.683, 0.3544, 0.5, 0.5519, 0.5, 0.4375, 0.683, 0.3248, 0.5, 0.519, 0.5, 0.4062, 0.683, 0.2955, 0.5, 0.4857, 0.5, 0.375, 0.683, 0.2664, 0.5, 0.4524, 0.5, 0.3438, 0.683, 0.237, 0.5, 0.4193, 0.5, 0.3125, 0.683, 0.2071, 0.5, 0.3867, 0.5, 0.2812, 0.683, 0.1765, 0.5, 0.3547, 0.5, 0.25, 0.683, 0.1453, 0.5, 0.3235, 0.5, 0.2188, 0.683, 0.1133, 0.5, 0.2929, 0.5, 0.1875, 0.683, 0.08072, 0.5, 0.263, 0.5, 0.1562, 0.683, 0.04764, 0.5, 0.2336, 0.5, 0.125, 0.683, 0.0143, 0.5, 0.2045, 0.5, 0.09375, 0.683, -0.019, 0.5, 0.1752, 0.5, 0.0625, 0.683, -0.05189, 0.5, 0.1456, 0.5, 0.03125, 0.683, -0.08406, 0.5, -0.1126, 0.5, 0.01253, 0.5, 0.0, 0.5, 1.084, 0.5, 0.9688, 0.5, 0.9812, 0.5, 1.052, 0.5, 0.9375, 0.5, 0.9495, 0.5, 1.019, 0.5, 0.9062, 0.5, 0.9177, 0.5, 0.9857, 0.5, 0.875, 0.5, 0.8859, 0.5, 0.9524, 0.5, 0.8438, 0.5, 0.854, 0.5, 0.9193, 0.5, 0.8125, 0.5, 0.8223, 0.5, 0.8867, 0.5, 0.7812, 0.5, 0.7907, 0.5, 0.8531, 0.5, 0.75, 0.5, 0.7406, 0.5, 0.8225, 0.5, 0.7188, 0.5, 0.7093, 0.5, 0.7925, 0.5, 0.6875, 0.5, 0.6777, 0.5, 0.7629, 0.5, 0.6562, 0.5, 0.646, 0.5, 0.7336, 0.5, 0.625, 0.5, 0.6141, 0.5, 0.7042, 0.5, 0.5938, 0.5, 0.5823, 0.5, 0.6744, 0.5, 0.5625, 0.5, 0.5505, 0.5, 0.6439, 0.5, 0.5312, 0.5, 0.5188, 0.5, 0.6126, 0.5, 0.5, 0.5, 0.4875, 0.5, 0.5805, 0.5, 0.4688, 0.5, 0.4564, 0.5, 0.5478, 0.5, 0.4375, 0.5, 0.4256, 0.5, 0.5147, 0.5, 0.4062, 0.5, 0.395, 0.5, 0.4815, 0.5, 0.375, 0.5, 0.3644, 0.5, 0.4486, 0.5, 0.3438, 0.5, 0.3337, 0.5, 0.4162, 0.5, 0.3125, 0.5, 0.3028, 0.5, 0.3843, 0.5, 0.2812, 0.5, 0.2718, 0.5, 0.3547, 0.5, 0.25, 0.5, 0.2594, 0.5, 0.3235, 0.5, 0.2188, 0.5, 0.2282, 0.5, 0.2929, 0.5, 0.1875, 0.5, 0.1972, 0.5, 0.263, 0.5, 0.1562, 0.5, 0.1663, 0.5, 0.2336, 0.5, 0.125, 0.5, 0.1356, 0.5, 0.2045, 0.5, 0.09375, 0.5, 0.105, 0.5, 0.1752, 0.5, 0.0625, 0.5, 0.07437, 0.5, 0.1456, 0.5, 0.03125, 0.5, 0.04358, 0.5, 1.0, 0.683, 0.9688, 0.683, 1.084, 0.5, 0.8847, 0.5, 0.9688, 0.683, 0.9375, 0.683, 1.052, 0.5, 0.8544, 0.5, 0.9375, 0.683, 0.9062, 0.683, 1.019, 0.5, 0.8248, 0.5, 0.9062, 0.683, 0.875, 0.683, 0.9857, 0.5, 0.7955, 0.5, 0.875, 0.683, 0.8438, 0.683, 0.9524, 0.5, 0.7664, 0.5, 0.8438, 0.683, 0.8125, 0.683, 0.9193, 0.5, 0.737, 0.5, 0.8125, 0.683, 0.7812, 0.683, 0.8867, 0.5, 0.7071, 0.5, 0.7812, 0.683, 0.75, 0.683, 0.8547, 0.5, 0.6765, 0.5, 0.75, 0.683, 0.7188, 0.683, 0.8235, 0.5, 0.6453, 0.5, 0.7188, 0.683, 0.6875, 0.683, 0.7929, 0.5, 0.6133, 0.5, 0.6875, 0.683, 0.6562, 0.683, 0.763, 0.5, 0.5807, 0.5, 0.6562, 0.683, 0.625, 0.683, 0.7336, 0.5, 0.5476, 0.5, 0.625, 0.683, 0.5938, 0.683, 0.7045, 0.5, 0.5143, 0.5, 0.5938, 0.683, 0.5625, 0.683, 0.6752, 0.5, 0.481, 0.5, 0.5625, 0.683, 0.5312, 0.683, 0.6456, 0.5, 0.4481, 0.5, 0.5312, 0.683, 0.5, 0.683, 0.6153, 0.5, 0.4159, 0.5, 0.5, 0.683, 0.4688, 0.683, 0.5841, 0.5, 0.3847, 0.5, 0.4688, 0.683, 0.4375, 0.683, 0.5519, 0.5, 0.3544, 0.5, 0.4375, 0.683, 0.4062, 0.683, 0.519, 0.5, 0.3248, 0.5, 0.4062, 0.683, 0.375, 0.683, 0.4857, 0.5, 0.2955, 0.5, 0.375, 0.683, 0.3438, 0.683, 0.4524, 0.5, 0.2664, 0.5, 0.3438, 0.683, 0.3125, 0.683, 0.4193, 0.5, 0.237, 0.5, 0.3125, 0.683, 0.2812, 0.683, 0.3867, 0.5, 0.2071, 0.5, 0.2812, 0.683, 0.25, 0.683, 0.3547, 0.5, 0.1765, 0.5, 0.25, 0.683, 0.2188, 0.683, 0.3235, 0.5, 0.1453, 0.5, 0.2188, 0.683, 0.1875, 0.683, 0.2929, 0.5, 0.1133, 0.5, 0.1875, 0.683, 0.1562, 0.683, 0.263, 0.5, 0.08072, 0.5, 0.1562, 0.683, 0.125, 0.683, 0.2336, 0.5, 0.04764, 0.5, 0.125, 0.683, 0.09375, 0.683, 0.2045, 0.5, 0.0143, 0.5, 0.09375, 0.683, 0.0625, 0.683, 0.1752, 0.5, -0.019, 0.5, 0.0625, 0.683, 0.03125, 0.683, 0.1456, 0.5, -0.05189, 0.5, 0.03125, 0.683, 0.0, 0.683, 0.1153, 0.5, -0.08406, 0.5, 0.8847, 0.5, 1.084, 0.5, 0.9812, 0.5, 0.9875, 0.5, 0.8544, 0.5, 1.052, 0.5, 0.9495, 0.5, 0.9564, 0.5, 0.8248, 0.5, 1.019, 0.5, 0.9177, 0.5, 0.9256, 0.5, 0.7955, 0.5, 0.9857, 0.5, 0.8859, 0.5, 0.895, 0.5, 0.7664, 0.5, 0.9524, 0.5, 0.854, 0.5, 0.8644, 0.5, 0.737, 0.5, 0.9193, 0.5, 0.8223, 0.5, 0.8337, 0.5, 0.7071, 0.5, 0.8867, 0.5, 0.7907, 0.5, 0.8028, 0.5, 0.6765, 0.5, 0.8547, 0.5, 0.7594, 0.5, 0.7718, 0.5, 0.6453, 0.5, 0.8235, 0.5, 0.7282, 0.5, 0.7406, 0.5, 0.6133, 0.5, 0.7929, 0.5, 0.6972, 0.5, 0.7093, 0.5, 0.5807, 0.5, 0.763, 0.5, 0.6663, 0.5, 0.6777, 0.5, 0.5476, 0.5, 0.7336, 0.5, 0.6356, 0.5, 0.646, 0.5, 0.5143, 0.5, 0.7045, 0.5, 0.605, 0.5, 0.6141, 0.5, 0.481, 0.5, 0.6752, 0.5, 0.5744, 0.5, 0.5823, 0.5, 0.4481, 0.5, 0.6456, 0.5, 0.5436, 0.5, 0.5505, 0.5, 0.4159, 0.5, 0.6153, 0.5, 0.5125, 0.5, 0.5188, 0.5, 0.3847, 0.5, 0.5841, 0.5, 0.4812, 0.5, 0.4875, 0.5, 0.3544, 0.5, 0.5519, 0.5, 0.4495, 0.5, 0.4564, 0.5, 0.3248, 0.5, 0.519, 0.5, 0.4177, 0.5, 0.4256, 0.5, 0.2955, 0.5, 0.4857, 0.5, 0.3859, 0.5, 0.395, 0.5, 0.2664, 0.5, 0.4524, 0.5, 0.354, 0.5, 0.3644, 0.5, 0.237, 0.5, 0.4193, 0.5, 0.3223, 0.5, 0.3337, 0.5, 0.2071, 0.5, 0.3867, 0.5, 0.2907, 0.5, 0.3028, 0.5, 0.1765, 0.5, 0.3547, 0.5, 0.2594, 0.5, 0.2718, 0.5, 0.1453, 0.5, 0.3235, 0.5, 0.2282, 0.5, 0.2406, 0.5, 0.1133, 0.5, 0.2929, 0.5, 0.1972, 0.5, 0.2093, 0.5, 0.08072, 0.5, 0.263, 0.5, 0.1663, 0.5, 0.1777, 0.5, 0.04764, 0.5, 0.2336, 0.5, 0.1356, 0.5, 0.146, 0.5, 0.0143, 0.5, 0.2045, 0.5, 0.105, 0.5, 0.1141, 0.5, -0.019, 0.5, 0.1752, 0.5, 0.07437, 0.5, 0.08227, 0.5, -0.05189, 0.5, 0.1456, 0.5, 0.04358, 0.5, 0.05045, 0.5, -0.08406, 0.5, 0.1153, 0.5, 0.01253, 0.5, 0.01882, 0.5, -0.08406, 0.5, -0.08406, 0.5, 0.1456, 0.5, 0.1456, 0.5, 0.1752, 0.5, 0.1752, 0.5, -0.05189, 0.5, -0.05189, 0.5, 0.6133, 0.5, 0.6133, 0.5, 0.8235, 0.5, 0.8235, 0.5, 0.8547, 0.5, 0.8547, 0.5, 0.6453, 0.5, 0.6453, 0.5, 0.3248, 0.5, 0.3248, 0.5, 0.5519, 0.5, 0.5519, 0.5, 0.5841, 0.5, 0.5841, 0.5, 0.3544, 0.5, 0.3544, 0.5, 0.04764, 0.5, 0.04764, 0.5, 0.263, 0.5, 0.263, 0.5, 0.2929, 0.5, 0.2929, 0.5, 0.08072, 0.5, 0.08072, 0.5, 0.737, 0.5, 0.737, 0.5, 0.9524, 0.5, 0.9524, 0.5, 0.9857, 0.5, 0.9857, 0.5, 0.7664, 0.5, 0.7664, 0.5, 0.4481, 0.5, 0.4481, 0.5, 0.6752, 0.5, 0.6752, 0.5, 0.7045, 0.5, 0.7045, 0.5, 0.481, 0.5, 0.481, 0.5, 0.1765, 0.5, 0.1765, 0.5, 0.3867, 0.5, 0.3867, 0.5, 0.4193, 0.5, 0.4193, 0.5, 0.2071, 0.5, 0.2071, 0.5, 0.8544, 0.5, 0.8544, 0.5, 1.084, 0.5, 1.084, 0.5, 0.1153, 0.5, 0.1153, 0.5, 0.0, 0.5, 0.0, 0.5, 0.5807, 0.5, 0.5807, 0.5, 0.7929, 0.5, 0.7929, 0.5, 0.2955, 0.5, 0.2955, 0.5, 0.519, 0.5, 0.519, 0.5, 0.0143, 0.5, 0.0143, 0.5, 0.2336, 0.5, 0.2336, 0.5, 0.7071, 0.5, 0.7071, 0.5, 0.9193, 0.5, 0.9193, 0.5, 0.4159, 0.5, 0.4159, 0.5, 0.6456, 0.5, 0.6456, 0.5, 0.1453, 0.5, 0.1453, 0.5, 0.3547, 0.5, 0.3547, 0.5, 0.8248, 0.5, 0.8248, 0.5, 1.052, 0.5, 1.052, 0.5, 0.5476, 0.5, 0.5476, 0.5, 0.763, 0.5, 0.763, 0.5, 0.2664, 0.5, 0.2664, 0.5, 0.4857, 0.5, 0.4857, 0.5, -0.019, 0.5, -0.019, 0.5, 0.2045, 0.5, 0.2045, 0.5, 0.6765, 0.5, 0.6765, 0.5, 0.8867, 0.5, 0.8867, 0.5, 0.3847, 0.5, 0.3847, 0.5, 0.6153, 0.5, 0.6153, 0.5, 0.1133, 0.5, 0.1133, 0.5, 0.3235, 0.5, 0.3235, 0.5, 0.7955, 0.5, 0.7955, 0.5, 1.019, 0.5, 1.019, 0.5, 0.5143, 0.5, 0.5143, 0.5, 0.7336, 0.5, 0.7336, 0.5, 0.237, 0.5, 0.237, 0.5, 0.4524, 0.5, 0.4524, 0.5, 0.8847, 0.5, 1.084, 0.5, 1.084, 0.5, 0.8847, 0.5, 0.6573, 1.0, 0.6865, 1.0, 0.6858, 1.0, 0.658, 1.0, 0.3762, 1.0, 0.405, 1.0, 0.4043, 1.0, 0.3769, 1.0, 0.09499, 1.0, 0.1238, 1.0, 0.1231, 1.0, 0.09572, 1.0, 0.7822, 1.0, 0.8115, 1.0, 0.8108, 1.0, 0.7829, 1.0, 0.5013, 1.0, 0.5299, 1.0, 0.5291, 1.0, 0.5022, 1.0, 0.2198, 1.0, 0.249, 1.0, 0.2484, 1.0, 0.2204, 1.0, 0.9074, 1.0, 0.9363, 1.0, 0.9354, 1.0, 0.9083, 1.0, 0.6261, 1.0, 0.6552, 1.0, 0.6545, 1.0, 0.6269, 1.0, 0.3449, 1.0, 0.3738, 1.0, 0.3731, 1.0, 0.3455, 1.0, 0.2903, 0.4583, 0.25, 0.4622, 0.2097, 0.4583, 0.1709, 0.4465, 0.1348, 0.4272, 0.1029, 0.4011, 0.07659, 0.369, 0.05688, 0.3321, 0.04469, 0.2919, 0.04056, 0.25, 0.04469, 0.2081, 0.05688, 0.1679, 0.07659, 0.131, 0.1029, 0.09894, 0.1348, 0.07279, 0.1709, 0.05352, 0.2097, 0.04172, 0.25, 0.03776, 0.2903, 0.04172, 0.3291, 0.05352, 0.3652, 0.07279, 0.3971, 0.09894, 0.4234, 0.131, 0.4431, 0.1679, 0.4553, 0.2081, 0.4594, 0.25, 0.4553, 0.2919, 0.4431, 0.3321, 0.4234, 0.369, 0.3971, 0.4011, 0.3652, 0.4272, 0.3291, 0.4465, 0.7509, 1.0, 0.7803, 1.0, 0.7796, 1.0, 0.7516, 1.0, 0.4701, 1.0, 0.4987, 1.0, 0.4978, 1.0, 0.4709, 1.0, 0.1886, 1.0, 0.2177, 1.0, 0.2171, 1.0, 0.1892, 1.0, 0.8761, 1.0, 0.9051, 1.0, 0.9043, 1.0, 0.8769, 1.0, 0.5949, 1.0, 0.6239, 1.0, 0.6231, 1.0, 0.5957, 1.0, 0.3136, 1.0, 0.3426, 1.0, 0.342, 1.0, 0.3142, 1.0, 0.7197, 1.0, 0.7491, 1.0, 0.7484, 1.0, 0.7204, 1.0, 0.4388, 1.0, 0.4674, 1.0, 0.4666, 1.0, 0.4396, 1.0, 0.1574, 1.0, 0.1864, 1.0, 0.1858, 1.0, 0.158, 1.0, 0.8448, 1.0, 0.8739, 1.0, 0.8731, 1.0, 0.8455, 1.0, 0.5637, 1.0, 0.5926, 1.0, 0.5917, 1.0, 0.5646, 1.0, 0.2823, 1.0, 0.3114, 1.0, 0.3108, 1.0, 0.2829, 1.0, 0.9701, 1.0, 0.9987, 1.0, 0.9978, 1.0, 0.9709, 1.0, 0.6885, 1.0, 0.7178, 1.0, 0.7171, 1.0, 0.6892, 1.0, 0.4075, 1.0, 0.4362, 1.0, 0.4354, 1.0, 0.4083, 1.0, 0.1262, 1.0, 0.1551, 1.0, 0.1545, 1.0, 0.1269, 1.0, 0.8135, 1.0, 0.8427, 1.0, 0.842, 1.0, 0.8142, 1.0, 0.5326, 1.0, 0.5612, 1.0, 0.5604, 1.0, 0.5334, 1.0, 0.251, 1.0, 0.2802, 1.0, 0.2796, 1.0, 0.2516, 1.0, 0.03258, 1.0, 0.06119, 1.0, 0.06039, 1.0, 0.03341, 1.0, 0.0625, 1.0, 0.09375, 1.0, 0.09375, 1.0, 0.0625, 1.0, 0.09375, 1.0, 0.125, 1.0, 0.125, 1.0, 0.09375, 1.0, 0.125, 1.0, 0.1562, 1.0, 0.1562, 1.0, 0.125, 1.0, 0.1562, 1.0, 0.1875, 1.0, 0.1875, 1.0, 0.1562, 1.0, 0.1875, 1.0, 0.2188, 1.0, 0.2188, 1.0, 0.1875, 1.0, 0.2188, 1.0, 0.25, 1.0, 0.25, 1.0, 0.2188, 1.0, 0.25, 1.0, 0.2812, 1.0, 0.2812, 1.0, 0.25, 1.0, 0.2812, 1.0, 0.3125, 1.0, 0.3125, 1.0, 0.2812, 1.0, 0.3125, 1.0, 0.3438, 1.0, 0.3438, 1.0, 0.3125, 1.0, 0.3438, 1.0, 0.375, 1.0, 0.375, 1.0, 0.3438, 1.0, 0.375, 1.0, 0.4062, 1.0, 0.4062, 1.0, 0.375, 1.0, 0.4062, 1.0, 0.4375, 1.0, 0.4375, 1.0, 0.4062, 1.0, 0.4375, 1.0, 0.4688, 1.0, 0.4688, 1.0, 0.4375, 1.0, 0.4688, 1.0, 0.5, 1.0, 0.5, 1.0, 0.4688, 1.0, 0.5, 1.0, 0.5312, 1.0, 0.5312, 1.0, 0.5, 1.0, 0.5312, 1.0, 0.5625, 1.0, 0.5625, 1.0, 0.5312, 1.0, 0.5625, 1.0, 0.5938, 1.0, 0.5938, 1.0, 0.5625, 1.0, 0.5938, 1.0, 0.625, 1.0, 0.625, 1.0, 0.5938, 1.0, 0.625, 1.0, 0.6562, 1.0, 0.6562, 1.0, 0.625, 1.0, 0.6562, 1.0, 0.6875, 1.0, 0.6875, 1.0, 0.6562, 1.0, 0.6875, 1.0, 0.7188, 1.0, 0.7188, 1.0, 0.6875, 1.0, 0.7188, 1.0, 0.75, 1.0, 0.75, 1.0, 0.7188, 1.0, 0.75, 1.0, 0.7812, 1.0, 0.7812, 1.0, 0.75, 1.0, 0.7812, 1.0, 0.8125, 1.0, 0.8125, 1.0, 0.7812, 1.0, 0.8125, 1.0, 0.8438, 1.0, 0.8438, 1.0, 0.8125, 1.0, 0.8438, 1.0, 0.875, 1.0, 0.875, 1.0, 0.8438, 1.0, 0.875, 1.0, 0.9062, 1.0, 0.9062, 1.0, 0.875, 1.0, 0.9062, 1.0, 0.9375, 1.0, 0.9375, 1.0, 0.9062, 1.0, 0.9375, 1.0, 0.9688, 1.0, 0.9688, 1.0, 0.9375, 1.0, 0.9688, 1.0, 1.0, 1.0, 1.0, 1.0, 0.9688, 1.0, 0.03125, 1.0, 0.0625, 1.0, 0.0625, 1.0, 0.03125, 1.0, 0.001339, 1.0, 0.02991, 1.0, 0.02907, 1.0, 0.002194, 1.0, 0.0, 1.0, 0.03125, 1.0, 0.02991, 1.0, 0.001339, 1.0, 0.0625, 1.0, 0.09375, 1.0, 0.09249, 1.0, 0.06379, 1.0, 0.09375, 1.0, 0.125, 1.0, 0.1238, 1.0, 0.09499, 1.0, 0.125, 1.0, 0.1562, 1.0, 0.1551, 1.0, 0.1262, 1.0, 0.1562, 1.0, 0.1875, 1.0, 0.1864, 1.0, 0.1574, 1.0, 0.1875, 1.0, 0.2188, 1.0, 0.2177, 1.0, 0.1886, 1.0, 0.2188, 1.0, 0.25, 1.0, 0.249, 1.0, 0.2198, 1.0, 0.25, 1.0, 0.2812, 1.0, 0.2802, 1.0, 0.251, 1.0, 0.2812, 1.0, 0.3125, 1.0, 0.3114, 1.0, 0.2823, 1.0, 0.3125, 1.0, 0.3438, 1.0, 0.3426, 1.0, 0.3136, 1.0, 0.3438, 1.0, 0.375, 1.0, 0.3738, 1.0, 0.3449, 1.0, 0.375, 1.0, 0.4062, 1.0, 0.405, 1.0, 0.3762, 1.0, 0.4062, 1.0, 0.4375, 1.0, 0.4362, 1.0, 0.4075, 1.0, 0.4375, 1.0, 0.4688, 1.0, 0.4674, 1.0, 0.4388, 1.0, 0.4688, 1.0, 0.5, 1.0, 0.4987, 1.0, 0.4701, 1.0, 0.5, 1.0, 0.5312, 1.0, 0.5299, 1.0, 0.5013, 1.0, 0.5312, 1.0, 0.5625, 1.0, 0.5612, 1.0, 0.5326, 1.0, 0.5625, 1.0, 0.5938, 1.0, 0.5926, 1.0, 0.5637, 1.0, 0.5938, 1.0, 0.625, 1.0, 0.6239, 1.0, 0.5949, 1.0, 0.625, 1.0, 0.6562, 1.0, 0.6552, 1.0, 0.6261, 1.0, 0.6562, 1.0, 0.6875, 1.0, 0.6865, 1.0, 0.6573, 1.0, 0.6875, 1.0, 0.7188, 1.0, 0.7178, 1.0, 0.6885, 1.0, 0.7188, 1.0, 0.75, 1.0, 0.7491, 1.0, 0.7197, 1.0, 0.75, 1.0, 0.7812, 1.0, 0.7803, 1.0, 0.7509, 1.0, 0.7812, 1.0, 0.8125, 1.0, 0.8115, 1.0, 0.7822, 1.0, 0.8125, 1.0, 0.8438, 1.0, 0.8427, 1.0, 0.8135, 1.0, 0.8438, 1.0, 0.875, 1.0, 0.8739, 1.0, 0.8448, 1.0, 0.875, 1.0, 0.9062, 1.0, 0.9051, 1.0, 0.8761, 1.0, 0.9062, 1.0, 0.9375, 1.0, 0.9363, 1.0, 0.9074, 1.0, 0.9375, 1.0, 0.9688, 1.0, 0.9674, 1.0, 0.9388, 1.0, 0.9688, 1.0, 1.0, 1.0, 0.9987, 1.0, 0.9701, 1.0, 0.03125, 1.0, 0.0625, 1.0, 0.06119, 1.0, 0.03258, 1.0, 0.0, 1.0, 0.03125, 1.0, 0.03125, 1.0, 0.0, 1.0])
me_cylinder.use_remesh_fix_poles = True
me_cylinder.use_remesh_preserve_attributes = False
me_cylinder.update()
me_cube_001 = bpy.data.meshes.new('Cube.001')
me_cube_001.from_pydata([(0.7903, 1.05, 1.442), (0.8694, 1.013, -0.4596), (0.7903, -1.05, 1.442), (0.8694, -1.013, -0.4596), (-1.079, 1.096, 0.1565), (-1.079, 1.096, -0.3591), (-1.079, -1.096, 0.1565), (-1.079, -1.096, -0.3591), (-1.092, 0.0, -0.3453), (0.8807, 0.0, 1.146), (-1.092, 0.0, 0.1426), (1.388, 0.0, -0.2196), (-1.073, 0.5356, 0.21), (1.422, 0.5189, -0.2337), (-1.073, 0.5356, -0.3451), (0.9141, 0.5189, 1.16), (-1.073, -0.5356, -0.3451), (0.9141, -0.5189, 1.16), (-1.073, -0.5356, 0.21), (1.422, -0.5189, -0.2337), (-2.197, -0.3245, -0.1278), (-2.206, -0.3727, -0.1302), (-2.206, -0.3727, 0.1302), (-2.206, 0.3727, 0.1302), (-2.206, 0.3727, -0.1302), (-2.197, 0.3245, 0.1278), (-2.197, 0.3245, -0.1278), (-2.197, -0.3245, 0.1278), (-1.573, 0.3666, -0.1274), (-1.652, 0.0, -0.1629), (-1.573, -0.3666, 0.1274), (-1.652, 0.0, 0.1629), (-1.573, 0.3666, 0.1274), (-1.573, -0.3666, -0.1274), (-1.581, 0.4396, -0.2405), (-1.608, 0.7358, -0.243), (-1.608, 0.7358, 0.243), (-1.581, 0.4396, 0.2405), (-1.581, -0.4396, -0.2405), (-1.581, -0.4396, 0.2405), (-1.608, -0.7358, 0.243), (-1.608, -0.7358, -0.243), (3.274, 1.083, 1.982), (3.254, 1.047, 0.0103), (3.274, -1.083, 1.982), (3.254, -1.047, 0.0103), (3.254, -0.5149, 1.878), (2.995, 0.5149, -0.1359), (3.254, 0.5149, 1.878), (2.591, 0.0, 1.947), (2.995, -0.5149, -0.1359), (2.333, 0.0, -0.05754), (0.8459, 0.5149, -0.5393), (0.7775, 1.047, -0.5605), (0.8459, -0.5149, -0.5393), (0.831, 0.0, -0.535), (0.7775, -1.047, -0.5605), (2.03, 0.5149, 0.07881), (1.983, 1.083, 0.1279), (2.03, -0.5149, 0.07881), (2.015, 0.0, 0.08317), (1.983, -1.083, 0.1279), (0.3484, 0.5149, -0.2821), (0.2318, 1.047, -0.2139), (0.3484, -0.5149, -0.2821), (0.3334, 0.0, -0.2777), (0.2318, -1.047, -0.2139), (0.4624, 0.5149, -0.4715), (0.3907, 1.047, -0.4987), (0.4624, -0.5149, -0.4715), (0.4475, 0.0, -0.4671), (0.3907, -1.047, -0.4987), (-1.437, 0.5149, -0.2579), (-1.614, 1.083, -0.1679), (-1.437, -0.5149, -0.2579), (-1.449, 0.0, -0.2476), (-1.614, -1.083, -0.1679), (-1.46, 0.5149, -0.5833), (-1.645, 1.083, -0.5301), (-1.46, -0.5149, -0.5833), (-1.472, 0.0, -0.5729), (-1.645, -1.083, -0.5301), (4.193, 0.06806, 2.241), (4.172, 0.0658, 0.2697), (4.193, -0.06806, 2.241), (4.172, -0.0658, 0.2697)], [], [(17, 18, 6, 2), (3, 2, 6, 7), (40, 39, 27, 22), (16, 19, 3, 7), (2, 3, 45, 44), (5, 4, 0, 1), (45, 3, 56, 61), (14, 13, 11, 8), (16, 18, 30, 33), (15, 12, 10, 9), (0, 4, 12, 15), (5, 1, 13, 14), (17, 2, 44, 46), (14, 8, 29, 28), (39, 38, 20, 27), (15, 9, 49, 48), (8, 11, 19, 16), (9, 10, 18, 17), (26, 25, 23, 24), (21, 22, 27, 20), (35, 34, 26, 24), (38, 41, 21, 20), (37, 36, 23, 25), (34, 37, 25, 26), (36, 35, 24, 23), (41, 40, 22, 21), (33, 30, 31, 29), (29, 31, 32, 28), (8, 16, 33, 29), (10, 12, 32, 31), (12, 14, 28, 32), (18, 10, 31, 30), (4, 5, 35, 36), (14, 12, 37, 34), (12, 4, 36, 37), (5, 14, 34, 35), (7, 6, 40, 41), (16, 7, 41, 38), (18, 16, 38, 39), (6, 18, 39, 40), (34, 37, 39, 38), (26, 20, 27, 25), (34, 38, 20, 26), (27, 25, 37, 39), (50, 46, 44, 45), (47, 48, 49, 51), (43, 42, 48, 47), (51, 49, 46, 50), (52, 55, 70, 67), (1, 43, 58, 53), (50, 45, 61, 59), (9, 17, 46, 49), (1, 0, 42, 43), (0, 15, 48, 42), (56, 54, 59, 61), (55, 52, 57, 60), (52, 53, 58, 57), (54, 55, 60, 59), (3, 19, 64, 66), (51, 50, 59, 60), (56, 3, 66, 71), (55, 54, 69, 70), (43, 47, 57, 58), (47, 51, 60, 57), (67, 70, 80, 77), (65, 62, 72, 75), (70, 69, 79, 80), (63, 68, 78, 73), (11, 13, 62, 65), (13, 1, 63, 62), (1, 53, 68, 63), (19, 11, 65, 64), (54, 56, 71, 69), (53, 52, 67, 68), (76, 74, 79, 81), (75, 72, 77, 80), (72, 73, 78, 77), (74, 75, 80, 79), (66, 64, 74, 76), (71, 66, 76, 81), (62, 63, 73, 72), (69, 71, 81, 79), (68, 67, 77, 78), (64, 65, 75, 74), (45, 44, 84, 85), (43, 42, 82, 83), (83, 82, 84, 85)])
_uv = me_cube_001.uv_layers.new(name='UVMap')
_uv.uv.foreach_set('vector', [0.625, 0.6875, 0.875, 0.6875, 0.875, 0.75, 0.625, 0.75, 0.375, 0.75, 0.625, 0.75, 0.625, 1.0, 0.375, 1.0, 0.875, 0.75, 0.875, 0.6875, 0.875, 0.6875, 0.875, 0.75, 0.125, 0.6875, 0.375, 0.6875, 0.375, 0.75, 0.125, 0.75, 0.625, 0.75, 0.375, 0.75, 0.375, 0.75, 0.625, 0.75, 0.375, 0.25, 0.625, 0.25, 0.625, 0.5, 0.375, 0.5, 0.375, 0.75, 0.375, 0.75, 0.375, 0.75, 0.375, 0.75, 0.125, 0.5625, 0.375, 0.5625, 0.375, 0.625, 0.125, 0.625, 0.375, 0.0625, 0.625, 0.0625, 0.625, 0.0625, 0.375, 0.0625, 0.625, 0.5625, 0.875, 0.5625, 0.875, 0.625, 0.625, 0.625, 0.625, 0.5, 0.875, 0.5, 0.875, 0.5625, 0.625, 0.5625, 0.125, 0.5, 0.375, 0.5, 0.375, 0.5625, 0.125, 0.5625, 0.625, 0.6875, 0.625, 0.75, 0.625, 0.75, 0.625, 0.6875, 0.125, 0.5625, 0.125, 0.625, 0.125, 0.625, 0.125, 0.5625, 0.625, 0.0625, 0.375, 0.0625, 0.375, 0.0625, 0.625, 0.0625, 0.625, 0.5625, 0.625, 0.625, 0.625, 0.625, 0.625, 0.5625, 0.125, 0.625, 0.375, 0.625, 0.375, 0.6875, 0.125, 0.6875, 0.625, 0.625, 0.875, 0.625, 0.875, 0.6875, 0.625, 0.6875, 0.375, 0.1875, 0.625, 0.1875, 0.625, 0.25, 0.375, 0.25, 0.375, 0.0, 0.625, 0.0, 0.625, 0.0625, 0.375, 0.0625, 0.125, 0.5, 0.125, 0.5625, 0.125, 0.5625, 0.125, 0.5, 0.125, 0.6875, 0.125, 0.75, 0.125, 0.75, 0.125, 0.6875, 0.875, 0.5625, 0.875, 0.5, 0.875, 0.5, 0.875, 0.5625, 0.375, 0.1875, 0.625, 0.1875, 0.625, 0.1875, 0.375, 0.1875, 0.625, 0.25, 0.375, 0.25, 0.375, 0.25, 0.625, 0.25, 0.375, 1.0, 0.625, 1.0, 0.625, 1.0, 0.375, 1.0, 0.375, 0.0625, 0.625, 0.0625, 0.625, 0.125, 0.375, 0.125, 0.375, 0.125, 0.625, 0.125, 0.625, 0.1875, 0.375, 0.1875, 0.125, 0.625, 0.125, 0.6875, 0.125, 0.6875, 0.125, 0.625, 0.875, 0.625, 0.875, 0.5625, 0.875, 0.5625, 0.875, 0.625, 0.625, 0.1875, 0.375, 0.1875, 0.375, 0.1875, 0.625, 0.1875, 0.875, 0.6875, 0.875, 0.625, 0.875, 0.625, 0.875, 0.6875, 0.625, 0.25, 0.375, 0.25, 0.375, 0.25, 0.625, 0.25, 0.375, 0.1875, 0.625, 0.1875, 0.625, 0.1875, 0.375, 0.1875, 0.875, 0.5625, 0.875, 0.5, 0.875, 0.5, 0.875, 0.5625, 0.125, 0.5, 0.125, 0.5625, 0.125, 0.5625, 0.125, 0.5, 0.375, 1.0, 0.625, 1.0, 0.625, 1.0, 0.375, 1.0, 0.125, 0.6875, 0.125, 0.75, 0.125, 0.75, 0.125, 0.6875, 0.625, 0.0625, 0.375, 0.0625, 0.375, 0.0625, 0.625, 0.0625, 0.875, 0.75, 0.875, 0.6875, 0.875, 0.6875, 0.875, 0.75, 0.375, 0.1875, 0.625, 0.1875, 0.625, 0.0625, 0.375, 0.0625, 0.375, 0.1875, 0.375, 0.0625, 0.625, 0.0625, 0.625, 0.1875, 0.0, 0.0, 0.0, 0.0, 0.0, 0.0, 0.0, 0.0, 0.0, 0.0, 0.0, 0.0, 0.0, 0.0, 0.0, 0.0, 0.375, 0.6875, 0.625, 0.6875, 0.625, 0.75, 0.375, 0.75, 0.375, 0.5625, 0.625, 0.5625, 0.625, 0.625, 0.375, 0.625, 0.375, 0.5, 0.625, 0.5, 0.625, 0.5625, 0.375, 0.5625, 0.375, 0.625, 0.625, 0.625, 0.625, 0.6875, 0.375, 0.6875, 0.375, 0.5625, 0.375, 0.625, 0.375, 0.625, 0.375, 0.5625, 0.375, 0.5, 0.375, 0.5, 0.375, 0.5, 0.375, 0.5, 0.375, 0.6875, 0.375, 0.75, 0.375, 0.75, 0.375, 0.6875, 0.625, 0.625, 0.625, 0.6875, 0.625, 0.6875, 0.625, 0.625, 0.375, 0.5, 0.625, 0.5, 0.625, 0.5, 0.375, 0.5, 0.625, 0.5, 0.625, 0.5625, 0.625, 0.5625, 0.625, 0.5, 0.375, 0.75, 0.375, 0.6875, 0.375, 0.6875, 0.375, 0.75, 0.375, 0.625, 0.375, 0.5625, 0.375, 0.5625, 0.375, 0.625, 0.375, 0.5625, 0.375, 0.5, 0.375, 0.5, 0.375, 0.5625, 0.375, 0.6875, 0.375, 0.625, 0.375, 0.625, 0.375, 0.6875, 0.375, 0.75, 0.375, 0.6875, 0.375, 0.6875, 0.375, 0.75, 0.375, 0.625, 0.375, 0.6875, 0.375, 0.6875, 0.375, 0.625, 0.375, 0.75, 0.375, 0.75, 0.375, 0.75, 0.375, 0.75, 0.375, 0.625, 0.375, 0.6875, 0.375, 0.6875, 0.375, 0.625, 0.375, 0.5, 0.375, 0.5625, 0.375, 0.5625, 0.375, 0.5, 0.375, 0.5625, 0.375, 0.625, 0.375, 0.625, 0.375, 0.5625, 0.375, 0.5625, 0.375, 0.625, 0.375, 0.625, 0.375, 0.5625, 0.375, 0.625, 0.375, 0.5625, 0.375, 0.5625, 0.375, 0.625, 0.375, 0.625, 0.375, 0.6875, 0.375, 0.6875, 0.375, 0.625, 0.375, 0.5, 0.375, 0.5, 0.375, 0.5, 0.375, 0.5, 0.375, 0.625, 0.375, 0.5625, 0.375, 0.5625, 0.375, 0.625, 0.375, 0.5625, 0.375, 0.5, 0.375, 0.5, 0.375, 0.5625, 0.375, 0.5, 0.375, 0.5, 0.375, 0.5, 0.375, 0.5, 0.375, 0.6875, 0.375, 0.625, 0.375, 0.625, 0.375, 0.6875, 0.375, 0.6875, 0.375, 0.75, 0.375, 0.75, 0.375, 0.6875, 0.375, 0.5, 0.375, 0.5625, 0.375, 0.5625, 0.375, 0.5, 0.375, 0.75, 0.375, 0.6875, 0.375, 0.6875, 0.375, 0.75, 0.375, 0.625, 0.375, 0.5625, 0.375, 0.5625, 0.375, 0.625, 0.375, 0.5625, 0.375, 0.5, 0.375, 0.5, 0.375, 0.5625, 0.375, 0.6875, 0.375, 0.625, 0.375, 0.625, 0.375, 0.6875, 0.375, 0.75, 0.375, 0.6875, 0.375, 0.6875, 0.375, 0.75, 0.375, 0.75, 0.375, 0.75, 0.375, 0.75, 0.375, 0.75, 0.375, 0.5625, 0.375, 0.5, 0.375, 0.5, 0.375, 0.5625, 0.375, 0.6875, 0.375, 0.75, 0.375, 0.75, 0.375, 0.6875, 0.375, 0.5, 0.375, 0.5625, 0.375, 0.5625, 0.375, 0.5, 0.375, 0.6875, 0.375, 0.625, 0.375, 0.625, 0.375, 0.6875, 0.375, 0.75, 0.625, 0.75, 0.625, 0.75, 0.375, 0.75, 0.375, 0.5, 0.625, 0.5, 0.625, 0.5, 0.375, 0.5, 0.375, 0.5, 0.625, 0.5, 0.625, 0.75, 0.375, 0.75])
me_cube_001.materials.append(mat_material)
me_cube_001.use_remesh_preserve_volume = False
me_cube_001.use_remesh_preserve_attributes = False
me_cube_001.use_mirror_vertex_groups = False
me_cube_001.update()
me_cylinder_001 = bpy.data.meshes.new('Cylinder.001')
me_cylinder_001.from_pydata([(0.004546, 0.9948, 0.9577), (0.19, 0.9757, 0.9578), (0.3683, 0.9191, 0.9578), (0.5326, 0.8272, 0.9579), (0.6766, 0.7035, 0.9579), (0.7948, 0.5527, 0.9579), (0.8826, 0.3807, 0.9579), (0.9367, 0.1941, 0.9579), (0.955, -3.747e-08, 0.9579), (0.9367, -0.1941, 0.9579), (0.8826, -0.3807, 0.9579), (0.7948, -0.5527, 0.9579), (0.6766, -0.7035, 0.9579), (0.5326, -0.8272, 0.9579), (0.3683, -0.9191, 0.9578), (0.19, -0.9757, 0.9578), (0.004546, -0.9948, 0.9577), (-0.1809, -0.9757, 0.9577), (-0.3592, -0.9191, 0.9577), (-0.5235, -0.8271, 0.9576), (-0.6675, -0.7034, 0.9576), (-0.7856, -0.5527, 0.9577), (-0.8735, -0.3807, 0.9577), (-0.9275, -0.1941, 0.9577), (-0.9458, 1.293e-08, 0.9577), (-0.9275, 0.1941, 0.9577), (-0.8735, 0.3807, 0.9577), (-0.7856, 0.5527, 0.9577), (-0.6675, 0.7034, 0.9576), (-0.5235, 0.8271, 0.9576), (-0.3592, 0.9191, 0.9577), (-0.1809, 0.9757, 0.9577), (0.5651, 1.029, -1.603), (-0.5651, 1.029, -1.603), (2.23e-08, 0.9937, -0.3139), (-0.372, 1.131, -1.603), (0.1846, 0.9747, -0.3139), (0.7322, 0.8893, -1.603), (-0.1603, 1.188, -1.603), (0.3622, 0.9183, -0.3139), (0.8686, 0.719, -1.603), (0.06032, 1.196, -1.603), (0.526, 0.8267, -0.3139), (0.9718, 0.5256, -1.603), (0.2788, 1.154, -1.603), (0.6697, 0.7032, -0.3139), (1.04, 0.3153, -1.603), (0.4843, 1.063, -1.603), (0.7877, 0.5527, -0.3139), (1.072, 0.09444, -1.603), (0.6676, 0.9301, -1.603), (0.8755, 0.3808, -0.3139), (1.067, -0.1309, -1.603), (0.8214, 0.762, -1.603), (0.9295, 0.1941, -0.3139), (1.023, -0.354, -1.603), (0.9409, 0.5671, -1.603), (0.9478, -4.01e-08, -0.3139), (0.9409, -0.5671, -1.603), (1.023, 0.354, -1.603), (0.9295, -0.1941, -0.3139), (0.8214, -0.762, -1.603), (1.067, 0.1309, -1.603), (0.8755, -0.3808, -0.3139), (0.6676, -0.9301, -1.603), (1.072, -0.09444, -1.603), (0.7877, -0.5527, -0.3139), (0.4843, -1.063, -1.603), (1.04, -0.3153, -1.603), (0.6697, -0.7032, -0.3139), (0.2788, -1.154, -1.603), (0.9718, -0.5256, -1.603), (0.526, -0.8267, -0.3139), (0.06032, -1.196, -1.603), (0.8686, -0.719, -1.603), (0.3622, -0.9183, -0.3139), (-0.1603, -1.188, -1.603), (0.7322, -0.8893, -1.603), (0.1846, -0.9747, -0.3139), (-0.372, -1.131, -1.603), (0.5651, -1.029, -1.603), (-5.228e-08, -0.9937, -0.3139), (-0.5651, -1.029, -1.603), (0.372, -1.131, -1.603), (-0.1846, -0.9747, -0.3139), (-0.7322, -0.8893, -1.603), (0.1603, -1.188, -1.603), (-0.3622, -0.9183, -0.3139), (-0.8686, -0.719, -1.603), (-0.06032, -1.196, -1.603), (-0.526, -0.8267, -0.3139), (-0.9718, -0.5256, -1.603), (-0.2788, -1.154, -1.603), (-0.6697, -0.7032, -0.3139), (-1.04, -0.3153, -1.603), (-0.4843, -1.063, -1.603), (-0.7877, -0.5527, -0.3139), (-1.072, -0.09444, -1.603), (-0.6676, -0.9301, -1.603), (-0.8755, -0.3808, -0.3139), (-1.067, 0.1309, -1.603), (-0.8214, -0.762, -1.603), (-0.9295, -0.1941, -0.3139), (-1.023, 0.354, -1.603), (-0.9409, -0.5671, -1.603), (-0.9478, 1.414e-08, -0.3139), (-0.9409, 0.5671, -1.603), (-1.023, -0.354, -1.603), (-0.9295, 0.1941, -0.3139), (-0.8214, 0.762, -1.603), (-1.067, -0.1309, -1.603), (-0.8755, 0.3808, -0.3139), (-0.6676, 0.9301, -1.603), (-1.072, 0.09444, -1.603), (-0.7877, 0.5527, -0.3139), (-0.4843, 1.063, -1.603), (-1.04, 0.3153, -1.603), (-0.6697, 0.7032, -0.3139), (-0.2788, 1.154, -1.603), (-0.9718, 0.5256, -1.603), (-0.526, 0.8267, -0.3139), (-0.06032, 1.196, -1.603), (-0.8686, 0.719, -1.603), (-0.3622, 0.9183, -0.3139), (0.1603, 1.188, -1.603), (-0.7322, 0.8893, -1.603), (-0.1846, 0.9747, -0.3139), (0.372, 1.131, -1.603), (0.5651, 1.001, -1.038), (-9.622e-08, 0.4332, -1.63), (-0.5651, 1.001, -1.038), (-0.3787, 1.104, -1.038), (0.7255, 0.8619, -1.038), (0.05201, 0.4275, -1.63), (-0.1732, 1.163, -1.038), (0.8558, 0.6936, -1.038), (0.1052, 0.4098, -1.63), (0.042, 1.174, -1.038), (0.9535, 0.5031, -1.038), (0.1594, 0.3779, -1.63), (0.256, 1.135, -1.038), (1.017, 0.2967, -1.038), (0.2124, 0.3301, -1.63), (0.458, 1.049, -1.038), (1.046, 0.08009, -1.038), (0.2604, 0.2658, -1.63), (0.6388, 0.9204, -1.038), (1.038, -0.1407, -1.038), (0.2988, 0.1867, -1.63), (0.7912, 0.7571, -1.038), (0.9927, -0.3589, -1.038), (0.3237, 0.09635, -1.63), (0.9101, 0.5671, -1.038), (0.9101, -0.5671, -1.038), (0.3323, -2.686e-07, -1.63), (0.9927, 0.3589, -1.038), (0.7912, -0.7571, -1.038), (0.3237, -0.09635, -1.63), (1.038, 0.1407, -1.038), (0.6388, -0.9204, -1.038), (0.2988, -0.1867, -1.63), (1.046, -0.08009, -1.038), (0.458, -1.049, -1.038), (0.2604, -0.2658, -1.63), (1.017, -0.2967, -1.038), (0.256, -1.135, -1.038), (0.2124, -0.3301, -1.63), (0.9535, -0.5031, -1.038), (0.042, -1.174, -1.038), (0.1594, -0.3779, -1.63), (0.8558, -0.6936, -1.038), (-0.1732, -1.163, -1.038), (0.1052, -0.4098, -1.63), (0.7255, -0.8619, -1.038), (-0.3787, -1.104, -1.038), (0.05201, -0.4275, -1.63), (0.5651, -1.001, -1.038), (-0.5651, -1.001, -1.038), (9.489e-09, -0.4332, -1.63), (0.3787, -1.104, -1.038), (-0.7255, -0.8619, -1.038), (-0.05201, -0.4275, -1.63), (0.1732, -1.163, -1.038), (-0.8558, -0.6936, -1.038), (-0.1052, -0.4098, -1.63), (-0.042, -1.174, -1.038), (-0.9535, -0.5031, -1.038), (-0.1594, -0.3779, -1.63), (-0.256, -1.135, -1.038), (-1.017, -0.2967, -1.038), (-0.2124, -0.3301, -1.63), (-0.458, -1.049, -1.038), (-1.046, -0.08009, -1.038), (-0.2604, -0.2658, -1.63), (-0.6388, -0.9204, -1.038), (-1.038, 0.1407, -1.038), (-0.2988, -0.1867, -1.63), (-0.7912, -0.7571, -1.038), (-0.9927, 0.3589, -1.038), (-0.3237, -0.09635, -1.63), (-0.9101, -0.5671, -1.038), (-0.9101, 0.5671, -1.038), (-0.3323, 2.548e-07, -1.63), (-0.9927, -0.3589, -1.038), (-0.7912, 0.7571, -1.038), (-0.3237, 0.09635, -1.63), (-1.038, -0.1407, -1.038), (-0.6388, 0.9204, -1.038), (-0.2988, 0.1867, -1.63), (-1.046, 0.08008, -1.038), (-0.458, 1.049, -1.038), (-0.2604, 0.2658, -1.63), (-1.017, 0.2967, -1.038), (-0.256, 1.135, -1.038), (-0.2124, 0.3301, -1.63), (-0.9535, 0.5031, -1.038), (-0.042, 1.174, -1.038), (-0.1594, 0.3779, -1.63), (-0.8558, 0.6936, -1.038), (0.1732, 1.163, -1.038), (-0.1052, 0.4098, -1.63), (-0.7255, 0.8619, -1.038), (0.3787, 1.104, -1.038), (-0.05201, 0.4275, -1.63), (-0.1051, 0.958, 1.105), (-0.2673, 0.9037, 1.104), (-0.4177, 0.8149, 1.104), (-0.5505, 0.6946, 1.104), (-0.6603, 0.5469, 1.104), (-0.7424, 0.3774, 1.104), (-0.7932, 0.1926, 1.104), (-0.8104, 1.379e-08, 1.104), (-0.7932, -0.1926, 1.104), (-0.7424, -0.3774, 1.104), (-0.6603, -0.5469, 1.104), (-0.5505, -0.6946, 1.104), (-0.4177, -0.8149, 1.104), (-0.2673, -0.9037, 1.104), (-0.1051, -0.958, 1.105), (0.063, -0.9763, 1.105), (0.2311, -0.9581, 1.105), (0.3934, -0.9038, 1.105), (0.5439, -0.8151, 1.105), (0.6768, -0.6948, 1.105), (0.7867, -0.5471, 1.105), (0.8689, -0.3775, 1.105), (0.9197, -0.1927, 1.105), (0.9369, -3.356e-08, 1.105), (0.9197, 0.1927, 1.105), (0.8689, 0.3775, 1.105), (0.7867, 0.5471, 1.105), (0.6768, 0.6948, 1.105), (0.5439, 0.8151, 1.105), (0.3934, 0.9038, 1.105), (0.063, 0.9763, 1.105), (0.2311, 0.9581, 1.105), (-0.09455, 1.042, 1.308), (-0.05973, 1.003, 1.327), (-0.2313, 0.9452, 1.326), (-0.2783, 0.9812, 1.308), (-0.4475, 0.883, 1.307), (-0.3897, 0.8512, 1.325), (-0.5958, 0.7509, 1.307), (-0.5291, 0.7246, 1.325), (-0.7174, 0.59, 1.308), (-0.6438, 0.5698, 1.324), (-0.8077, 0.4065, 1.308), (-0.7294, 0.3928, 1.324), (-0.8634, 0.2072, 1.308), (-0.7822, 0.2004, 1.324), (-0.8822, 1.422e-08, 1.308), (-0.8001, 1.528e-08, 1.324), (-0.8634, -0.2072, 1.308), (-0.7822, -0.2004, 1.324), (-0.8077, -0.4065, 1.308), (-0.7294, -0.3928, 1.324), (-0.7174, -0.59, 1.308), (-0.6438, -0.5699, 1.324), (-0.5958, -0.7509, 1.307), (-0.5291, -0.7246, 1.325), (-0.4475, -0.883, 1.307), (-0.3897, -0.8512, 1.325), (-0.2783, -0.9812, 1.308), (-0.2313, -0.9452, 1.326), (-0.09455, -1.042, 1.308), (-0.05973, -1.003, 1.327), (0.09661, -1.062, 1.309), (0.1186, -1.023, 1.328), (0.2878, -1.042, 1.31), (0.2973, -1.005, 1.33), (0.4718, -0.9821, 1.311), (0.4698, -0.9478, 1.331), (0.6414, -0.8841, 1.312), (0.6296, -0.8546, 1.332), (0.7901, -0.752, 1.313), (0.7706, -0.7282, 1.333), (0.9121, -0.5909, 1.313), (0.8868, -0.5731, 1.334), (1.003, -0.4071, 1.314), (0.9736, -0.3953, 1.335), (1.059, -0.2075, 1.314), (1.027, -0.2017, 1.336), (1.077, -3.972e-08, 1.314), (1.045, -3.751e-08, 1.336), (1.059, 0.2075, 1.314), (1.027, 0.2017, 1.336), (1.003, 0.4071, 1.314), (0.9736, 0.3953, 1.335), (0.9121, 0.5909, 1.313), (0.8868, 0.5731, 1.334), (0.7901, 0.752, 1.313), (0.7706, 0.7282, 1.333), (0.6414, 0.8841, 1.312), (0.6296, 0.8546, 1.332), (0.4718, 0.9821, 1.311), (0.4698, 0.9478, 1.331), (0.1186, 1.023, 1.328), (0.09661, 1.062, 1.309), (0.2878, 1.042, 1.31), (0.2973, 1.005, 1.33)], [], [(126, 31, 0, 34), (37, 38, 134, 132), (40, 41, 137, 135), (43, 44, 140, 138), (46, 47, 143, 141), (49, 50, 146, 144), (52, 53, 149, 147), (55, 56, 152, 150), (58, 59, 155, 153), (61, 62, 158, 156), (64, 65, 161, 159), (67, 68, 164, 162), (70, 71, 167, 165), (73, 74, 170, 168), (76, 77, 173, 171), (79, 80, 176, 174), (82, 83, 179, 177), (85, 86, 182, 180), (88, 89, 185, 183), (91, 92, 188, 186), (94, 95, 191, 189), (97, 98, 194, 192), (100, 101, 197, 195), (103, 104, 200, 198), (106, 107, 203, 201), (109, 110, 206, 204), (112, 113, 209, 207), (115, 116, 212, 210), (118, 119, 215, 213), (121, 122, 218, 216), (315, 319, 255, 253), (124, 125, 221, 219), (127, 33, 130, 222), (129, 133, 136, 139, 142, 145, 148, 151, 154, 157, 160, 163, 166, 169, 172, 175, 178, 181, 184, 187, 190, 193, 196, 199, 202, 205, 208, 211, 214, 217, 220, 223), (258, 261, 226, 225), (60, 9, 10, 63), (87, 18, 19, 90), (114, 27, 28, 117), (48, 5, 6, 51), (75, 14, 15, 78), (102, 23, 24, 105), (34, 0, 1, 36), (36, 1, 2, 39), (63, 10, 11, 66), (90, 19, 20, 93), (117, 28, 29, 120), (51, 6, 7, 54), (78, 15, 16, 81), (105, 24, 25, 108), (39, 2, 3, 42), (66, 11, 12, 69), (93, 20, 21, 96), (120, 29, 30, 123), (54, 7, 8, 57), (81, 16, 17, 84), (108, 25, 26, 111), (42, 3, 4, 45), (69, 12, 13, 72), (96, 21, 22, 99), (123, 30, 31, 126), (57, 8, 9, 60), (84, 17, 18, 87), (111, 26, 27, 114), (45, 4, 5, 48), (72, 13, 14, 75), (99, 22, 23, 102), (32, 33, 34), (35, 36, 37), (38, 39, 40), (41, 42, 43), (44, 45, 46), (47, 48, 49), (50, 51, 52), (53, 54, 55), (56, 57, 58), (59, 60, 61), (62, 63, 64), (65, 66, 67), (68, 69, 70), (71, 72, 73), (74, 75, 76), (77, 78, 79), (80, 81, 82), (83, 84, 85), (86, 87, 88), (89, 90, 91), (92, 93, 94), (95, 96, 97), (98, 99, 100), (101, 102, 103), (104, 105, 106), (107, 108, 109), (110, 111, 112), (113, 114, 115), (116, 117, 118), (119, 120, 121), (122, 123, 124), (125, 126, 127), (128, 129, 130), (131, 132, 133), (134, 135, 136), (137, 138, 139), (140, 141, 142), (143, 144, 145), (146, 147, 148), (149, 150, 151), (152, 153, 154), (155, 156, 157), (158, 159, 160), (161, 162, 163), (164, 165, 166), (167, 168, 169), (170, 171, 172), (173, 174, 175), (176, 177, 178), (179, 180, 181), (182, 183, 184), (185, 186, 187), (188, 189, 190), (191, 192, 193), (194, 195, 196), (197, 198, 199), (200, 201, 202), (203, 204, 205), (206, 207, 208), (209, 210, 211), (212, 213, 214), (215, 216, 217), (218, 219, 220), (221, 222, 223), (34, 36, 35, 32), (36, 39, 38, 37), (39, 42, 41, 40), (42, 45, 44, 43), (45, 48, 47, 46), (48, 51, 50, 49), (51, 54, 53, 52), (54, 57, 56, 55), (57, 60, 59, 58), (60, 63, 62, 61), (63, 66, 65, 64), (66, 69, 68, 67), (69, 72, 71, 70), (72, 75, 74, 73), (75, 78, 77, 76), (78, 81, 80, 79), (81, 84, 83, 82), (84, 87, 86, 85), (87, 90, 89, 88), (90, 93, 92, 91), (93, 96, 95, 94), (96, 99, 98, 97), (99, 102, 101, 100), (102, 105, 104, 103), (105, 108, 107, 106), (108, 111, 110, 109), (111, 114, 113, 112), (114, 117, 116, 115), (117, 120, 119, 118), (120, 123, 122, 121), (123, 126, 125, 124), (126, 34, 33, 127), (128, 131, 133, 129), (132, 134, 136, 133), (135, 137, 139, 136), (138, 140, 142, 139), (141, 143, 145, 142), (144, 146, 148, 145), (147, 149, 151, 148), (150, 152, 154, 151), (153, 155, 157, 154), (156, 158, 160, 157), (159, 161, 163, 160), (162, 164, 166, 163), (165, 167, 169, 166), (168, 170, 172, 169), (171, 173, 175, 172), (174, 176, 178, 175), (177, 179, 181, 178), (180, 182, 184, 181), (183, 185, 187, 184), (186, 188, 190, 187), (189, 191, 193, 190), (192, 194, 196, 193), (195, 197, 199, 196), (198, 200, 202, 199), (201, 203, 205, 202), (204, 206, 208, 205), (207, 209, 211, 208), (210, 212, 214, 211), (213, 215, 217, 214), (216, 218, 220, 217), (219, 221, 223, 220), (222, 130, 129, 223), (127, 222, 221, 125), (218, 122, 124, 219), (61, 156, 155, 59), (152, 56, 58, 153), (88, 183, 182, 86), (179, 83, 85, 180), (115, 210, 209, 113), (206, 110, 112, 207), (49, 144, 143, 47), (140, 44, 46, 141), (76, 171, 170, 74), (167, 71, 73, 168), (103, 198, 197, 101), (194, 98, 100, 195), (37, 132, 131, 35), (130, 33, 32, 128), (64, 159, 158, 62), (91, 186, 185, 89), (118, 213, 212, 116), (52, 147, 146, 50), (79, 174, 173, 77), (106, 201, 200, 104), (40, 135, 134, 38), (67, 162, 161, 65), (94, 189, 188, 92), (121, 216, 215, 119), (55, 150, 149, 53), (82, 177, 176, 80), (109, 204, 203, 107), (43, 138, 137, 41), (70, 165, 164, 68), (97, 192, 191, 95), (32, 35, 131, 128), (297, 299, 245, 244), (279, 281, 236, 235), (261, 263, 227, 226), (305, 307, 249, 248), (287, 289, 240, 239), (269, 271, 231, 230), (313, 315, 253, 252), (295, 297, 244, 243), (277, 279, 235, 234), (255, 254, 224, 225, 226, 227, 228, 229, 230, 231, 232, 233, 234, 235, 236, 237, 238, 239, 240, 241, 242, 243, 244, 245, 246, 247, 248, 249, 250, 251, 252, 253), (303, 305, 248, 247), (285, 287, 239, 238), (267, 269, 230, 229), (311, 313, 252, 251), (293, 295, 243, 242), (275, 277, 234, 233), (301, 303, 247, 246), (283, 285, 238, 237), (265, 267, 229, 228), (309, 311, 251, 250), (291, 293, 242, 241), (273, 275, 233, 232), (319, 316, 254, 255), (299, 301, 246, 245), (281, 283, 237, 236), (263, 265, 228, 227), (307, 309, 250, 249), (289, 291, 241, 240), (271, 273, 232, 231), (257, 258, 225, 224), (30, 29, 260, 259), (29, 28, 262, 260), (28, 27, 264, 262), (27, 26, 266, 264), (26, 25, 268, 266), (25, 24, 270, 268), (24, 23, 272, 270), (23, 22, 274, 272), (22, 21, 276, 274), (21, 20, 278, 276), (20, 19, 280, 278), (19, 18, 282, 280), (18, 17, 284, 282), (17, 16, 286, 284), (16, 15, 288, 286), (15, 14, 290, 288), (14, 13, 292, 290), (13, 12, 294, 292), (12, 11, 296, 294), (11, 10, 298, 296), (10, 9, 300, 298), (9, 8, 302, 300), (8, 7, 304, 302), (7, 6, 306, 304), (6, 5, 308, 306), (5, 4, 310, 308), (4, 3, 312, 310), (3, 2, 314, 312), (2, 1, 318, 314), (1, 0, 317, 318), (31, 30, 259, 256), (316, 257, 224, 254), (317, 256, 257, 316), (259, 260, 261, 258), (260, 262, 263, 261), (262, 264, 265, 263), (264, 266, 267, 265), (266, 268, 269, 267), (268, 270, 271, 269), (270, 272, 273, 271), (272, 274, 275, 273), (274, 276, 277, 275), (276, 278, 279, 277), (278, 280, 281, 279), (280, 282, 283, 281), (282, 284, 285, 283), (284, 286, 287, 285), (286, 288, 289, 287), (288, 290, 291, 289), (290, 292, 293, 291), (292, 294, 295, 293), (294, 296, 297, 295), (296, 298, 299, 297), (298, 300, 301, 299), (300, 302, 303, 301), (302, 304, 305, 303), (304, 306, 307, 305), (306, 308, 309, 307), (308, 310, 311, 309), (310, 312, 313, 311), (312, 314, 315, 313), (314, 318, 319, 315), (318, 317, 316, 319), (256, 259, 258, 257), (0, 31, 256, 317)])
_uv = me_cylinder_001.uv_layers.new(name='UVMap')
_uv.uv.foreach_set('vector', [0.03125, 0.683, 0.03125, 1.0, 0.0, 1.0, 0.0, 0.683, 0.8544, 0.5, 1.052, 0.5, 1.052, 0.5, 0.8544, 0.5, 0.8248, 0.5, 1.019, 0.5, 1.019, 0.5, 0.8248, 0.5, 0.7955, 0.5, 0.9857, 0.5, 0.9857, 0.5, 0.7955, 0.5, 0.7664, 0.5, 0.9524, 0.5, 0.9524, 0.5, 0.7664, 0.5, 0.737, 0.5, 0.9193, 0.5, 0.9193, 0.5, 0.737, 0.5, 0.7071, 0.5, 0.8867, 0.5, 0.8867, 0.5, 0.7071, 0.5, 0.6765, 0.5, 0.8547, 0.5, 0.8547, 0.5, 0.6765, 0.5, 0.6453, 0.5, 0.8235, 0.5, 0.8235, 0.5, 0.6453, 0.5, 0.6133, 0.5, 0.7929, 0.5, 0.7929, 0.5, 0.6133, 0.5, 0.5807, 0.5, 0.763, 0.5, 0.763, 0.5, 0.5807, 0.5, 0.5476, 0.5, 0.7336, 0.5, 0.7336, 0.5, 0.5476, 0.5, 0.5143, 0.5, 0.7045, 0.5, 0.7045, 0.5, 0.5143, 0.5, 0.481, 0.5, 0.6752, 0.5, 0.6752, 0.5, 0.481, 0.5, 0.4481, 0.5, 0.6456, 0.5, 0.6456, 0.5, 0.4481, 0.5, 0.4159, 0.5, 0.6153, 0.5, 0.6153, 0.5, 0.4159, 0.5, 0.3847, 0.5, 0.5841, 0.5, 0.5841, 0.5, 0.3847, 0.5, 0.3544, 0.5, 0.5519, 0.5, 0.5519, 0.5, 0.3544, 0.5, 0.3248, 0.5, 0.519, 0.5, 0.519, 0.5, 0.3248, 0.5, 0.2955, 0.5, 0.4857, 0.5, 0.4857, 0.5, 0.2955, 0.5, 0.2664, 0.5, 0.4524, 0.5, 0.4524, 0.5, 0.2664, 0.5, 0.237, 0.5, 0.4193, 0.5, 0.4193, 0.5, 0.237, 0.5, 0.2071, 0.5, 0.3867, 0.5, 0.3867, 0.5, 0.2071, 0.5, 0.1765, 0.5, 0.3547, 0.5, 0.3547, 0.5, 0.1765, 0.5, 0.1453, 0.5, 0.3235, 0.5, 0.3235, 0.5, 0.1453, 0.5, 0.1133, 0.5, 0.2929, 0.5, 0.2929, 0.5, 0.1133, 0.5, 0.08072, 0.5, 0.263, 0.5, 0.263, 0.5, 0.08072, 0.5, 0.04764, 0.5, 0.2336, 0.5, 0.2336, 0.5, 0.04764, 0.5, 0.0143, 0.5, 0.2045, 0.5, 0.2045, 0.5, 0.0143, 0.5, -0.019, 0.5, 0.1752, 0.5, 0.1752, 0.5, -0.019, 0.5, 0.9388, 1.0, 0.9674, 1.0, 0.9666, 1.0, 0.9396, 1.0, -0.05189, 0.5, 0.1456, 0.5, 0.1456, 0.5, -0.05189, 0.5, -0.08406, 0.5, 0.1153, 0.5, 0.1153, 0.5, -0.08406, 0.5, 0.75, 0.3315, 0.7594, 0.3306, 0.7693, 0.3276, 0.7798, 0.322, 0.7904, 0.3133, 0.8003, 0.3012, 0.8084, 0.2861, 0.8137, 0.2687, 0.8155, 0.25, 0.8137, 0.2313, 0.8084, 0.2139, 0.8003, 0.1988, 0.7904, 0.1867, 0.7798, 0.178, 0.7693, 0.1724, 0.7594, 0.1694, 0.75, 0.1685, 0.7406, 0.1694, 0.7307, 0.1724, 0.7202, 0.178, 0.7096, 0.1867, 0.6997, 0.1988, 0.6916, 0.2139, 0.6863, 0.2313, 0.6845, 0.25, 0.6863, 0.2687, 0.6916, 0.2861, 0.6997, 0.3012, 0.7096, 0.3133, 0.7202, 0.322, 0.7307, 0.3276, 0.7406, 0.3306, 0.06379, 1.0, 0.09249, 1.0, 0.09174, 1.0, 0.06458, 1.0, 0.7188, 0.683, 0.7188, 1.0, 0.6875, 1.0, 0.6875, 0.683, 0.4375, 0.683, 0.4375, 1.0, 0.4062, 1.0, 0.4062, 0.683, 0.1562, 0.683, 0.1562, 1.0, 0.125, 1.0, 0.125, 0.683, 0.8438, 0.683, 0.8438, 1.0, 0.8125, 1.0, 0.8125, 0.683, 0.5625, 0.683, 0.5625, 1.0, 0.5312, 1.0, 0.5312, 0.683, 0.2812, 0.683, 0.2812, 1.0, 0.25, 1.0, 0.25, 0.683, 1.0, 0.683, 1.0, 1.0, 0.9688, 1.0, 0.9688, 0.683, 0.9688, 0.683, 0.9688, 1.0, 0.9375, 1.0, 0.9375, 0.683, 0.6875, 0.683, 0.6875, 1.0, 0.6562, 1.0, 0.6562, 0.683, 0.4062, 0.683, 0.4062, 1.0, 0.375, 1.0, 0.375, 0.683, 0.125, 0.683, 0.125, 1.0, 0.09375, 1.0, 0.09375, 0.683, 0.8125, 0.683, 0.8125, 1.0, 0.7812, 1.0, 0.7812, 0.683, 0.5312, 0.683, 0.5312, 1.0, 0.5, 1.0, 0.5, 0.683, 0.25, 0.683, 0.25, 1.0, 0.2188, 1.0, 0.2188, 0.683, 0.9375, 0.683, 0.9375, 1.0, 0.9062, 1.0, 0.9062, 0.683, 0.6562, 0.683, 0.6562, 1.0, 0.625, 1.0, 0.625, 0.683, 0.375, 0.683, 0.375, 1.0, 0.3438, 1.0, 0.3438, 0.683, 0.09375, 0.683, 0.09375, 1.0, 0.0625, 1.0, 0.0625, 0.683, 0.7812, 0.683, 0.7812, 1.0, 0.75, 1.0, 0.75, 0.683, 0.5, 0.683, 0.5, 1.0, 0.4688, 1.0, 0.4688, 0.683, 0.2188, 0.683, 0.2188, 1.0, 0.1875, 1.0, 0.1875, 0.683, 0.9062, 0.683, 0.9062, 1.0, 0.875, 1.0, 0.875, 0.683, 0.625, 0.683, 0.625, 1.0, 0.5938, 1.0, 0.5938, 0.683, 0.3438, 0.683, 0.3438, 1.0, 0.3125, 1.0, 0.3125, 0.683, 0.0625, 0.683, 0.0625, 1.0, 0.03125, 1.0, 0.03125, 0.683, 0.75, 0.683, 0.75, 1.0, 0.7188, 1.0, 0.7188, 0.683, 0.4688, 0.683, 0.4688, 1.0, 0.4375, 1.0, 0.4375, 0.683, 0.1875, 0.683, 0.1875, 1.0, 0.1562, 1.0, 0.1562, 0.683, 0.875, 0.683, 0.875, 1.0, 0.8438, 1.0, 0.8438, 0.683, 0.5938, 0.683, 0.5938, 1.0, 0.5625, 1.0, 0.5625, 0.683, 0.3125, 0.683, 0.3125, 1.0, 0.2812, 1.0, 0.2812, 0.683, -0.1126, 0.5, 0.0, 0.5, 0.0, 0.5, 1.084, 0.5, 0.9688, 0.683, 0.8544, 0.5, 1.052, 0.5, 0.9375, 0.683, 0.8248, 0.5, 1.019, 0.5, 0.9062, 0.683, 0.7955, 0.5, 0.9857, 0.5, 0.875, 0.683, 0.7664, 0.5, 0.9524, 0.5, 0.8438, 0.683, 0.737, 0.5, 0.9193, 0.5, 0.8125, 0.683, 0.7071, 0.5, 0.8867, 0.5, 0.7812, 0.683, 0.6765, 0.5, 0.8547, 0.5, 0.75, 0.683, 0.6453, 0.5, 0.8235, 0.5, 0.7188, 0.683, 0.6133, 0.5, 0.7929, 0.5, 0.6875, 0.683, 0.5807, 0.5, 0.763, 0.5, 0.6562, 0.683, 0.5476, 0.5, 0.7336, 0.5, 0.625, 0.683, 0.5143, 0.5, 0.7045, 0.5, 0.5938, 0.683, 0.481, 0.5, 0.6752, 0.5, 0.5625, 0.683, 0.4481, 0.5, 0.6456, 0.5, 0.5312, 0.683, 0.4159, 0.5, 0.6153, 0.5, 0.5, 0.683, 0.3847, 0.5, 0.5841, 0.5, 0.4688, 0.683, 0.3544, 0.5, 0.5519, 0.5, 0.4375, 0.683, 0.3248, 0.5, 0.519, 0.5, 0.4062, 0.683, 0.2955, 0.5, 0.4857, 0.5, 0.375, 0.683, 0.2664, 0.5, 0.4524, 0.5, 0.3438, 0.683, 0.237, 0.5, 0.4193, 0.5, 0.3125, 0.683, 0.2071, 0.5, 0.3867, 0.5, 0.2812, 0.683, 0.1765, 0.5, 0.3547, 0.5, 0.25, 0.683, 0.1453, 0.5, 0.3235, 0.5, 0.2188, 0.683, 0.1133, 0.5, 0.2929, 0.5, 0.1875, 0.683, 0.08072, 0.5, 0.263, 0.5, 0.1562, 0.683, 0.04764, 0.5, 0.2336, 0.5, 0.125, 0.683, 0.0143, 0.5, 0.2045, 0.5, 0.09375, 0.683, -0.019, 0.5, 0.1752, 0.5, 0.0625, 0.683, -0.05189, 0.5, 0.1456, 0.5, 0.03125, 0.683, -0.08406, 0.5, -0.1126, 0.5, 0.01253, 0.5, 0.0, 0.5, 1.084, 0.5, 0.9688, 0.5, 0.9812, 0.5, 1.052, 0.5, 0.9375, 0.5, 0.9495, 0.5, 1.019, 0.5, 0.9062, 0.5, 0.9177, 0.5, 0.9857, 0.5, 0.875, 0.5, 0.8859, 0.5, 0.9524, 0.5, 0.8438, 0.5, 0.854, 0.5, 0.9193, 0.5, 0.8125, 0.5, 0.8223, 0.5, 0.8867, 0.5, 0.7812, 0.5, 0.7907, 0.5, 0.8531, 0.5, 0.75, 0.5, 0.7406, 0.5, 0.8225, 0.5, 0.7188, 0.5, 0.7093, 0.5, 0.7925, 0.5, 0.6875, 0.5, 0.6777, 0.5, 0.7629, 0.5, 0.6562, 0.5, 0.646, 0.5, 0.7336, 0.5, 0.625, 0.5, 0.6141, 0.5, 0.7042, 0.5, 0.5938, 0.5, 0.5823, 0.5, 0.6744, 0.5, 0.5625, 0.5, 0.5505, 0.5, 0.6439, 0.5, 0.5312, 0.5, 0.5188, 0.5, 0.6126, 0.5, 0.5, 0.5, 0.4875, 0.5, 0.5805, 0.5, 0.4688, 0.5, 0.4564, 0.5, 0.5478, 0.5, 0.4375, 0.5, 0.4256, 0.5, 0.5147, 0.5, 0.4062, 0.5, 0.395, 0.5, 0.4815, 0.5, 0.375, 0.5, 0.3644, 0.5, 0.4486, 0.5, 0.3438, 0.5, 0.3337, 0.5, 0.4162, 0.5, 0.3125, 0.5, 0.3028, 0.5, 0.3843, 0.5, 0.2812, 0.5, 0.2718, 0.5, 0.3547, 0.5, 0.25, 0.5, 0.2594, 0.5, 0.3235, 0.5, 0.2188, 0.5, 0.2282, 0.5, 0.2929, 0.5, 0.1875, 0.5, 0.1972, 0.5, 0.263, 0.5, 0.1562, 0.5, 0.1663, 0.5, 0.2336, 0.5, 0.125, 0.5, 0.1356, 0.5, 0.2045, 0.5, 0.09375, 0.5, 0.105, 0.5, 0.1752, 0.5, 0.0625, 0.5, 0.07437, 0.5, 0.1456, 0.5, 0.03125, 0.5, 0.04358, 0.5, 1.0, 0.683, 0.9688, 0.683, 1.084, 0.5, 0.8847, 0.5, 0.9688, 0.683, 0.9375, 0.683, 1.052, 0.5, 0.8544, 0.5, 0.9375, 0.683, 0.9062, 0.683, 1.019, 0.5, 0.8248, 0.5, 0.9062, 0.683, 0.875, 0.683, 0.9857, 0.5, 0.7955, 0.5, 0.875, 0.683, 0.8438, 0.683, 0.9524, 0.5, 0.7664, 0.5, 0.8438, 0.683, 0.8125, 0.683, 0.9193, 0.5, 0.737, 0.5, 0.8125, 0.683, 0.7812, 0.683, 0.8867, 0.5, 0.7071, 0.5, 0.7812, 0.683, 0.75, 0.683, 0.8547, 0.5, 0.6765, 0.5, 0.75, 0.683, 0.7188, 0.683, 0.8235, 0.5, 0.6453, 0.5, 0.7188, 0.683, 0.6875, 0.683, 0.7929, 0.5, 0.6133, 0.5, 0.6875, 0.683, 0.6562, 0.683, 0.763, 0.5, 0.5807, 0.5, 0.6562, 0.683, 0.625, 0.683, 0.7336, 0.5, 0.5476, 0.5, 0.625, 0.683, 0.5938, 0.683, 0.7045, 0.5, 0.5143, 0.5, 0.5938, 0.683, 0.5625, 0.683, 0.6752, 0.5, 0.481, 0.5, 0.5625, 0.683, 0.5312, 0.683, 0.6456, 0.5, 0.4481, 0.5, 0.5312, 0.683, 0.5, 0.683, 0.6153, 0.5, 0.4159, 0.5, 0.5, 0.683, 0.4688, 0.683, 0.5841, 0.5, 0.3847, 0.5, 0.4688, 0.683, 0.4375, 0.683, 0.5519, 0.5, 0.3544, 0.5, 0.4375, 0.683, 0.4062, 0.683, 0.519, 0.5, 0.3248, 0.5, 0.4062, 0.683, 0.375, 0.683, 0.4857, 0.5, 0.2955, 0.5, 0.375, 0.683, 0.3438, 0.683, 0.4524, 0.5, 0.2664, 0.5, 0.3438, 0.683, 0.3125, 0.683, 0.4193, 0.5, 0.237, 0.5, 0.3125, 0.683, 0.2812, 0.683, 0.3867, 0.5, 0.2071, 0.5, 0.2812, 0.683, 0.25, 0.683, 0.3547, 0.5, 0.1765, 0.5, 0.25, 0.683, 0.2188, 0.683, 0.3235, 0.5, 0.1453, 0.5, 0.2188, 0.683, 0.1875, 0.683, 0.2929, 0.5, 0.1133, 0.5, 0.1875, 0.683, 0.1562, 0.683, 0.263, 0.5, 0.08072, 0.5, 0.1562, 0.683, 0.125, 0.683, 0.2336, 0.5, 0.04764, 0.5, 0.125, 0.683, 0.09375, 0.683, 0.2045, 0.5, 0.0143, 0.5, 0.09375, 0.683, 0.0625, 0.683, 0.1752, 0.5, -0.019, 0.5, 0.0625, 0.683, 0.03125, 0.683, 0.1456, 0.5, -0.05189, 0.5, 0.03125, 0.683, 0.0, 0.683, 0.1153, 0.5, -0.08406, 0.5, 0.8847, 0.5, 1.084, 0.5, 0.9812, 0.5, 0.9875, 0.5, 0.8544, 0.5, 1.052, 0.5, 0.9495, 0.5, 0.9564, 0.5, 0.8248, 0.5, 1.019, 0.5, 0.9177, 0.5, 0.9256, 0.5, 0.7955, 0.5, 0.9857, 0.5, 0.8859, 0.5, 0.895, 0.5, 0.7664, 0.5, 0.9524, 0.5, 0.854, 0.5, 0.8644, 0.5, 0.737, 0.5, 0.9193, 0.5, 0.8223, 0.5, 0.8337, 0.5, 0.7071, 0.5, 0.8867, 0.5, 0.7907, 0.5, 0.8028, 0.5, 0.6765, 0.5, 0.8547, 0.5, 0.7594, 0.5, 0.7718, 0.5, 0.6453, 0.5, 0.8235, 0.5, 0.7282, 0.5, 0.7406, 0.5, 0.6133, 0.5, 0.7929, 0.5, 0.6972, 0.5, 0.7093, 0.5, 0.5807, 0.5, 0.763, 0.5, 0.6663, 0.5, 0.6777, 0.5, 0.5476, 0.5, 0.7336, 0.5, 0.6356, 0.5, 0.646, 0.5, 0.5143, 0.5, 0.7045, 0.5, 0.605, 0.5, 0.6141, 0.5, 0.481, 0.5, 0.6752, 0.5, 0.5744, 0.5, 0.5823, 0.5, 0.4481, 0.5, 0.6456, 0.5, 0.5436, 0.5, 0.5505, 0.5, 0.4159, 0.5, 0.6153, 0.5, 0.5125, 0.5, 0.5188, 0.5, 0.3847, 0.5, 0.5841, 0.5, 0.4812, 0.5, 0.4875, 0.5, 0.3544, 0.5, 0.5519, 0.5, 0.4495, 0.5, 0.4564, 0.5, 0.3248, 0.5, 0.519, 0.5, 0.4177, 0.5, 0.4256, 0.5, 0.2955, 0.5, 0.4857, 0.5, 0.3859, 0.5, 0.395, 0.5, 0.2664, 0.5, 0.4524, 0.5, 0.354, 0.5, 0.3644, 0.5, 0.237, 0.5, 0.4193, 0.5, 0.3223, 0.5, 0.3337, 0.5, 0.2071, 0.5, 0.3867, 0.5, 0.2907, 0.5, 0.3028, 0.5, 0.1765, 0.5, 0.3547, 0.5, 0.2594, 0.5, 0.2718, 0.5, 0.1453, 0.5, 0.3235, 0.5, 0.2282, 0.5, 0.2406, 0.5, 0.1133, 0.5, 0.2929, 0.5, 0.1972, 0.5, 0.2093, 0.5, 0.08072, 0.5, 0.263, 0.5, 0.1663, 0.5, 0.1777, 0.5, 0.04764, 0.5, 0.2336, 0.5, 0.1356, 0.5, 0.146, 0.5, 0.0143, 0.5, 0.2045, 0.5, 0.105, 0.5, 0.1141, 0.5, -0.019, 0.5, 0.1752, 0.5, 0.07437, 0.5, 0.08227, 0.5, -0.05189, 0.5, 0.1456, 0.5, 0.04358, 0.5, 0.05045, 0.5, -0.08406, 0.5, 0.1153, 0.5, 0.01253, 0.5, 0.01882, 0.5, -0.08406, 0.5, -0.08406, 0.5, 0.1456, 0.5, 0.1456, 0.5, 0.1752, 0.5, 0.1752, 0.5, -0.05189, 0.5, -0.05189, 0.5, 0.6133, 0.5, 0.6133, 0.5, 0.8235, 0.5, 0.8235, 0.5, 0.8547, 0.5, 0.8547, 0.5, 0.6453, 0.5, 0.6453, 0.5, 0.3248, 0.5, 0.3248, 0.5, 0.5519, 0.5, 0.5519, 0.5, 0.5841, 0.5, 0.5841, 0.5, 0.3544, 0.5, 0.3544, 0.5, 0.04764, 0.5, 0.04764, 0.5, 0.263, 0.5, 0.263, 0.5, 0.2929, 0.5, 0.2929, 0.5, 0.08072, 0.5, 0.08072, 0.5, 0.737, 0.5, 0.737, 0.5, 0.9524, 0.5, 0.9524, 0.5, 0.9857, 0.5, 0.9857, 0.5, 0.7664, 0.5, 0.7664, 0.5, 0.4481, 0.5, 0.4481, 0.5, 0.6752, 0.5, 0.6752, 0.5, 0.7045, 0.5, 0.7045, 0.5, 0.481, 0.5, 0.481, 0.5, 0.1765, 0.5, 0.1765, 0.5, 0.3867, 0.5, 0.3867, 0.5, 0.4193, 0.5, 0.4193, 0.5, 0.2071, 0.5, 0.2071, 0.5, 0.8544, 0.5, 0.8544, 0.5, 1.084, 0.5, 1.084, 0.5, 0.1153, 0.5, 0.1153, 0.5, 0.0, 0.5, 0.0, 0.5, 0.5807, 0.5, 0.5807, 0.5, 0.7929, 0.5, 0.7929, 0.5, 0.2955, 0.5, 0.2955, 0.5, 0.519, 0.5, 0.519, 0.5, 0.0143, 0.5, 0.0143, 0.5, 0.2336, 0.5, 0.2336, 0.5, 0.7071, 0.5, 0.7071, 0.5, 0.9193, 0.5, 0.9193, 0.5, 0.4159, 0.5, 0.4159, 0.5, 0.6456, 0.5, 0.6456, 0.5, 0.1453, 0.5, 0.1453, 0.5, 0.3547, 0.5, 0.3547, 0.5, 0.8248, 0.5, 0.8248, 0.5, 1.052, 0.5, 1.052, 0.5, 0.5476, 0.5, 0.5476, 0.5, 0.763, 0.5, 0.763, 0.5, 0.2664, 0.5, 0.2664, 0.5, 0.4857, 0.5, 0.4857, 0.5, -0.019, 0.5, -0.019, 0.5, 0.2045, 0.5, 0.2045, 0.5, 0.6765, 0.5, 0.6765, 0.5, 0.8867, 0.5, 0.8867, 0.5, 0.3847, 0.5, 0.3847, 0.5, 0.6153, 0.5, 0.6153, 0.5, 0.1133, 0.5, 0.1133, 0.5, 0.3235, 0.5, 0.3235, 0.5, 0.7955, 0.5, 0.7955, 0.5, 1.019, 0.5, 1.019, 0.5, 0.5143, 0.5, 0.5143, 0.5, 0.7336, 0.5, 0.7336, 0.5, 0.237, 0.5, 0.237, 0.5, 0.4524, 0.5, 0.4524, 0.5, 0.8847, 0.5, 1.084, 0.5, 1.084, 0.5, 0.8847, 0.5, 0.6573, 1.0, 0.6865, 1.0, 0.6858, 1.0, 0.658, 1.0, 0.3762, 1.0, 0.405, 1.0, 0.4043, 1.0, 0.3769, 1.0, 0.09499, 1.0, 0.1238, 1.0, 0.1231, 1.0, 0.09572, 1.0, 0.7822, 1.0, 0.8115, 1.0, 0.8108, 1.0, 0.7829, 1.0, 0.5013, 1.0, 0.5299, 1.0, 0.5291, 1.0, 0.5022, 1.0, 0.2198, 1.0, 0.249, 1.0, 0.2484, 1.0, 0.2204, 1.0, 0.9074, 1.0, 0.9363, 1.0, 0.9354, 1.0, 0.9083, 1.0, 0.6261, 1.0, 0.6552, 1.0, 0.6545, 1.0, 0.6269, 1.0, 0.3449, 1.0, 0.3738, 1.0, 0.3731, 1.0, 0.3455, 1.0, 0.2903, 0.4583, 0.25, 0.4622, 0.2097, 0.4583, 0.1709, 0.4465, 0.1348, 0.4272, 0.1029, 0.4011, 0.07659, 0.369, 0.05688, 0.3321, 0.04469, 0.2919, 0.04056, 0.25, 0.04469, 0.2081, 0.05688, 0.1679, 0.07659, 0.131, 0.1029, 0.09894, 0.1348, 0.07279, 0.1709, 0.05352, 0.2097, 0.04172, 0.25, 0.03776, 0.2903, 0.04172, 0.3291, 0.05352, 0.3652, 0.07279, 0.3971, 0.09894, 0.4234, 0.131, 0.4431, 0.1679, 0.4553, 0.2081, 0.4594, 0.25, 0.4553, 0.2919, 0.4431, 0.3321, 0.4234, 0.369, 0.3971, 0.4011, 0.3652, 0.4272, 0.3291, 0.4465, 0.7509, 1.0, 0.7803, 1.0, 0.7796, 1.0, 0.7516, 1.0, 0.4701, 1.0, 0.4987, 1.0, 0.4978, 1.0, 0.4709, 1.0, 0.1886, 1.0, 0.2177, 1.0, 0.2171, 1.0, 0.1892, 1.0, 0.8761, 1.0, 0.9051, 1.0, 0.9043, 1.0, 0.8769, 1.0, 0.5949, 1.0, 0.6239, 1.0, 0.6231, 1.0, 0.5957, 1.0, 0.3136, 1.0, 0.3426, 1.0, 0.342, 1.0, 0.3142, 1.0, 0.7197, 1.0, 0.7491, 1.0, 0.7484, 1.0, 0.7204, 1.0, 0.4388, 1.0, 0.4674, 1.0, 0.4666, 1.0, 0.4396, 1.0, 0.1574, 1.0, 0.1864, 1.0, 0.1858, 1.0, 0.158, 1.0, 0.8448, 1.0, 0.8739, 1.0, 0.8731, 1.0, 0.8455, 1.0, 0.5637, 1.0, 0.5926, 1.0, 0.5917, 1.0, 0.5646, 1.0, 0.2823, 1.0, 0.3114, 1.0, 0.3108, 1.0, 0.2829, 1.0, 0.9701, 1.0, 0.9987, 1.0, 0.9978, 1.0, 0.9709, 1.0, 0.6885, 1.0, 0.7178, 1.0, 0.7171, 1.0, 0.6892, 1.0, 0.4075, 1.0, 0.4362, 1.0, 0.4354, 1.0, 0.4083, 1.0, 0.1262, 1.0, 0.1551, 1.0, 0.1545, 1.0, 0.1269, 1.0, 0.8135, 1.0, 0.8427, 1.0, 0.842, 1.0, 0.8142, 1.0, 0.5326, 1.0, 0.5612, 1.0, 0.5604, 1.0, 0.5334, 1.0, 0.251, 1.0, 0.2802, 1.0, 0.2796, 1.0, 0.2516, 1.0, 0.03258, 1.0, 0.06119, 1.0, 0.06039, 1.0, 0.03341, 1.0, 0.0625, 1.0, 0.09375, 1.0, 0.09375, 1.0, 0.0625, 1.0, 0.09375, 1.0, 0.125, 1.0, 0.125, 1.0, 0.09375, 1.0, 0.125, 1.0, 0.1562, 1.0, 0.1562, 1.0, 0.125, 1.0, 0.1562, 1.0, 0.1875, 1.0, 0.1875, 1.0, 0.1562, 1.0, 0.1875, 1.0, 0.2188, 1.0, 0.2188, 1.0, 0.1875, 1.0, 0.2188, 1.0, 0.25, 1.0, 0.25, 1.0, 0.2188, 1.0, 0.25, 1.0, 0.2812, 1.0, 0.2812, 1.0, 0.25, 1.0, 0.2812, 1.0, 0.3125, 1.0, 0.3125, 1.0, 0.2812, 1.0, 0.3125, 1.0, 0.3438, 1.0, 0.3438, 1.0, 0.3125, 1.0, 0.3438, 1.0, 0.375, 1.0, 0.375, 1.0, 0.3438, 1.0, 0.375, 1.0, 0.4062, 1.0, 0.4062, 1.0, 0.375, 1.0, 0.4062, 1.0, 0.4375, 1.0, 0.4375, 1.0, 0.4062, 1.0, 0.4375, 1.0, 0.4688, 1.0, 0.4688, 1.0, 0.4375, 1.0, 0.4688, 1.0, 0.5, 1.0, 0.5, 1.0, 0.4688, 1.0, 0.5, 1.0, 0.5312, 1.0, 0.5312, 1.0, 0.5, 1.0, 0.5312, 1.0, 0.5625, 1.0, 0.5625, 1.0, 0.5312, 1.0, 0.5625, 1.0, 0.5938, 1.0, 0.5938, 1.0, 0.5625, 1.0, 0.5938, 1.0, 0.625, 1.0, 0.625, 1.0, 0.5938, 1.0, 0.625, 1.0, 0.6562, 1.0, 0.6562, 1.0, 0.625, 1.0, 0.6562, 1.0, 0.6875, 1.0, 0.6875, 1.0, 0.6562, 1.0, 0.6875, 1.0, 0.7188, 1.0, 0.7188, 1.0, 0.6875, 1.0, 0.7188, 1.0, 0.75, 1.0, 0.75, 1.0, 0.7188, 1.0, 0.75, 1.0, 0.7812, 1.0, 0.7812, 1.0, 0.75, 1.0, 0.7812, 1.0, 0.8125, 1.0, 0.8125, 1.0, 0.7812, 1.0, 0.8125, 1.0, 0.8438, 1.0, 0.8438, 1.0, 0.8125, 1.0, 0.8438, 1.0, 0.875, 1.0, 0.875, 1.0, 0.8438, 1.0, 0.875, 1.0, 0.9062, 1.0, 0.9062, 1.0, 0.875, 1.0, 0.9062, 1.0, 0.9375, 1.0, 0.9375, 1.0, 0.9062, 1.0, 0.9375, 1.0, 0.9688, 1.0, 0.9688, 1.0, 0.9375, 1.0, 0.9688, 1.0, 1.0, 1.0, 1.0, 1.0, 0.9688, 1.0, 0.03125, 1.0, 0.0625, 1.0, 0.0625, 1.0, 0.03125, 1.0, 0.001339, 1.0, 0.02991, 1.0, 0.02907, 1.0, 0.002194, 1.0, 0.0, 1.0, 0.03125, 1.0, 0.02991, 1.0, 0.001339, 1.0, 0.0625, 1.0, 0.09375, 1.0, 0.09249, 1.0, 0.06379, 1.0, 0.09375, 1.0, 0.125, 1.0, 0.1238, 1.0, 0.09499, 1.0, 0.125, 1.0, 0.1562, 1.0, 0.1551, 1.0, 0.1262, 1.0, 0.1562, 1.0, 0.1875, 1.0, 0.1864, 1.0, 0.1574, 1.0, 0.1875, 1.0, 0.2188, 1.0, 0.2177, 1.0, 0.1886, 1.0, 0.2188, 1.0, 0.25, 1.0, 0.249, 1.0, 0.2198, 1.0, 0.25, 1.0, 0.2812, 1.0, 0.2802, 1.0, 0.251, 1.0, 0.2812, 1.0, 0.3125, 1.0, 0.3114, 1.0, 0.2823, 1.0, 0.3125, 1.0, 0.3438, 1.0, 0.3426, 1.0, 0.3136, 1.0, 0.3438, 1.0, 0.375, 1.0, 0.3738, 1.0, 0.3449, 1.0, 0.375, 1.0, 0.4062, 1.0, 0.405, 1.0, 0.3762, 1.0, 0.4062, 1.0, 0.4375, 1.0, 0.4362, 1.0, 0.4075, 1.0, 0.4375, 1.0, 0.4688, 1.0, 0.4674, 1.0, 0.4388, 1.0, 0.4688, 1.0, 0.5, 1.0, 0.4987, 1.0, 0.4701, 1.0, 0.5, 1.0, 0.5312, 1.0, 0.5299, 1.0, 0.5013, 1.0, 0.5312, 1.0, 0.5625, 1.0, 0.5612, 1.0, 0.5326, 1.0, 0.5625, 1.0, 0.5938, 1.0, 0.5926, 1.0, 0.5637, 1.0, 0.5938, 1.0, 0.625, 1.0, 0.6239, 1.0, 0.5949, 1.0, 0.625, 1.0, 0.6562, 1.0, 0.6552, 1.0, 0.6261, 1.0, 0.6562, 1.0, 0.6875, 1.0, 0.6865, 1.0, 0.6573, 1.0, 0.6875, 1.0, 0.7188, 1.0, 0.7178, 1.0, 0.6885, 1.0, 0.7188, 1.0, 0.75, 1.0, 0.7491, 1.0, 0.7197, 1.0, 0.75, 1.0, 0.7812, 1.0, 0.7803, 1.0, 0.7509, 1.0, 0.7812, 1.0, 0.8125, 1.0, 0.8115, 1.0, 0.7822, 1.0, 0.8125, 1.0, 0.8438, 1.0, 0.8427, 1.0, 0.8135, 1.0, 0.8438, 1.0, 0.875, 1.0, 0.8739, 1.0, 0.8448, 1.0, 0.875, 1.0, 0.9062, 1.0, 0.9051, 1.0, 0.8761, 1.0, 0.9062, 1.0, 0.9375, 1.0, 0.9363, 1.0, 0.9074, 1.0, 0.9375, 1.0, 0.9688, 1.0, 0.9674, 1.0, 0.9388, 1.0, 0.9688, 1.0, 1.0, 1.0, 0.9987, 1.0, 0.9701, 1.0, 0.03125, 1.0, 0.0625, 1.0, 0.06119, 1.0, 0.03258, 1.0, 0.0, 1.0, 0.03125, 1.0, 0.03125, 1.0, 0.0, 1.0])
me_cylinder_001.use_remesh_fix_poles = True
me_cylinder_001.use_remesh_preserve_attributes = False
me_cylinder_001.update()
me_circle = bpy.data.meshes.new('Circle')
me_circle.from_pydata([(0.0, 1.0, 0.0), (-0.1951, 0.9808, 0.0), (-0.3827, 0.9239, 0.0), (-0.5556, 0.8315, 0.0), (-0.7071, 0.7071, 0.0), (-0.8315, 0.5556, 0.0), (-0.9239, 0.3827, 0.0), (-0.9808, 0.1951, 0.0), (-1.0, -4.371e-08, 0.0), (-0.9808, -0.1951, 0.0), (-0.9239, -0.3827, 0.0), (-0.8315, -0.5556, 0.0), (-0.7071, -0.7071, 0.0), (-0.5556, -0.8315, 0.0), (-0.3827, -0.9239, 0.0), (-0.1951, -0.9808, 0.0), (8.742e-08, -1.0, 0.0), (0.1951, -0.9808, 0.0), (0.3827, -0.9239, 0.0), (0.5556, -0.8315, 0.0), (0.7071, -0.7071, 0.0), (0.8315, -0.5556, 0.0), (0.9239, -0.3827, 0.0), (0.9808, -0.1951, 0.0), (1.0, 1.192e-08, 0.0), (0.9808, 0.1951, 0.0), (0.9239, 0.3827, 0.0), (0.8315, 0.5556, 0.0), (0.7071, 0.7071, 0.0), (0.5556, 0.8315, 0.0), (0.3827, 0.9239, 0.0), (0.1951, 0.9808, 0.0)], [], [(1, 2, 3, 4, 5, 6, 7, 8, 9, 10, 11, 12, 13, 14, 15, 16, 17, 18, 19, 20, 21, 22, 23, 24, 25, 26, 27, 28, 29, 30, 31, 0)])
_uv = me_circle.uv_layers.new(name='UVMap')
_uv.uv.foreach_set('vector', [0.0, 0.0, 0.0, 0.0, 0.0, 0.0, 0.0, 0.0, 0.0, 0.0, 0.0, 0.0, 0.0, 0.0, 0.0, 0.0, 0.0, 0.0, 0.0, 0.0, 0.0, 0.0, 0.0, 0.0, 0.0, 0.0, 0.0, 0.0, 0.0, 0.0, 0.0, 0.0, 0.0, 0.0, 0.0, 0.0, 0.0, 0.0, 0.0, 0.0, 0.0, 0.0, 0.0, 0.0, 0.0, 0.0, 0.0, 0.0, 0.0, 0.0, 0.0, 0.0, 0.0, 0.0, 0.0, 0.0, 0.0, 0.0, 0.0, 0.0, 0.0, 0.0, 0.0, 0.0])
me_circle.use_remesh_fix_poles = True
me_circle.use_remesh_preserve_attributes = False
me_circle.update()

# ---- objects
ob_cube = bpy.data.objects.new('Cube', me_cube)
ob_cylinder = bpy.data.objects.new('Cylinder', me_cylinder)
ob_cube_001 = bpy.data.objects.new('Cube.001', me_cube_001)
ob_cylinder_001 = bpy.data.objects.new('Cylinder.001', me_cylinder_001)
ob_circle = bpy.data.objects.new('Circle', me_circle)

# ---- transforms, parenting, visibility, modifiers, constraints
ob_cube.location = (0.0, -1.857, 0.6483)
ob_cube.rotation_euler = (0.0, -0.1138, 0.0)
ob_cube.lock_rotations_4d = False
ob_cube.empty_display_type = 'ARROWS'
ob_cube.lineart.crease_threshold = 0.0
ob_cylinder.location = (2.652, -1.857, 2.021)
ob_cube_001.location = (0.0, 2.324, 0.6483)
ob_cube_001.rotation_euler = (0.0, -0.1138, 0.0)
ob_cube_001.lock_rotations_4d = False
ob_cube_001.empty_display_type = 'ARROWS'
ob_cube_001.lineart.crease_threshold = 0.0
ob_cylinder_001.location = (2.652, 2.324, 2.021)
ob_circle.location = (0.8192, 0.3112, 0.0)
ob_circle.scale = (5.898, 6.137, 1.0)

# ---- collection membership
col_collection.objects.link(ob_cube)
col_collection.objects.link(ob_cylinder)
col_collection.objects.link(ob_cube_001)
col_collection.objects.link(ob_cylinder_001)
col_collection.objects.link(ob_circle)

# ---- scene / render settings (as saved in the file)
scene.frame_start = 1; scene.frame_end = 250; scene.frame_set(1)
scene.render.engine = 'BLENDER_EEVEE_NEXT'
scene.cycles.sampling_pattern = 'TABULATED_SOBOL'
scene.cycles.use_light_tree = False
scene.view_settings.view_transform = 'Filmic'
bpy.context.view_layer.update()

# ---- added for rendering (the .blend has no active camera and no usable light): camera, sun
cam_auto = bpy.data.cameras.new('AutoCamera')
cam_auto.lens = 50.0
cam_auto.sensor_width = 36.0
cam_auto.clip_end = 1000.0
ob_auto_camera = bpy.data.objects.new('AutoCamera', cam_auto)
scene.collection.objects.link(ob_auto_camera)
ob_auto_camera.location = (16.9057, -18.9925, 14.4565)
ob_auto_camera.rotation_euler = (1.09748, -7.21219e-08, 0.694738)
scene.camera = ob_auto_camera
light_auto_sun = bpy.data.lights.new('AutoSun', 'SUN')
light_auto_sun.energy = 3.0
light_auto_sun.angle = 0.0523599
ob_auto_sun = bpy.data.objects.new('AutoSun', light_auto_sun)
scene.collection.objects.link(ob_auto_sun)
ob_auto_sun.rotation_euler = (0.872665, 0.174533, 0.523599)
bpy.context.view_layer.update()

